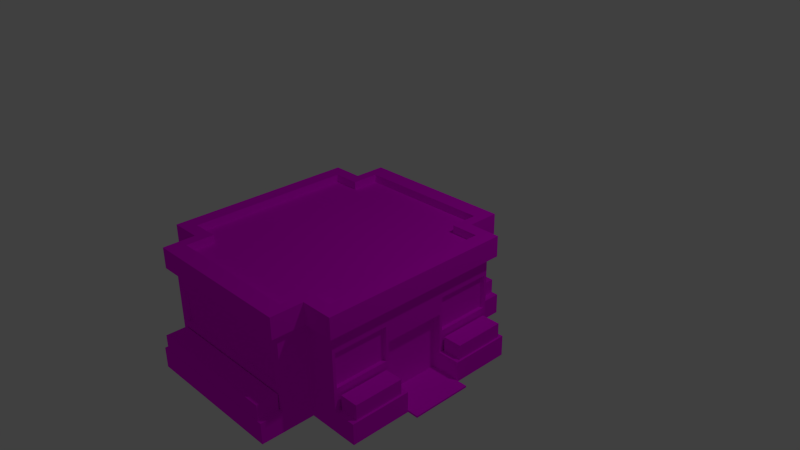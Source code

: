 # Source: Shop.blend  (saved by Blender 2.75.0; exported with 4.5.12 LTS)
import bpy
from mathutils import Matrix  # noqa: F401  (used for matrix-valued properties, if any)

bpy.ops.wm.read_factory_settings(use_empty=True)
scene = bpy.context.scene
scene.name = 'Scene'

# ---- collections
col_collection_1 = bpy.data.collections.new('Collection 1'); scene.collection.children.link(col_collection_1)

# ---- images (referenced by path relative to the original .blend; pixels are not part of the script)
import os
ASSET_DIR = os.environ.get("B2B_ASSET_DIR", "")  # directory of the original .blend (textures are referenced by path, not embedded)
HERE = os.path.dirname(os.path.abspath(__file__))  # packed textures are extracted next to this script under _unpacked/

def load_image(name, relpath, width, height, colorspace="sRGB"):
    """Load a texture the original file referenced (path relative to the .blend, or extracted next to this script)."""
    p = next((c for c in (os.path.join(HERE, relpath), os.path.join(ASSET_DIR, relpath)) if relpath and os.path.exists(c)), "")
    if p:
        img = bpy.data.images.load(p, check_existing=True)
        img.name = name
    else:  # same state as the original file: an image datablock whose file is absent (Cycles renders it pink)
        img = bpy.data.images.new(name, width, height)
        img.source = "FILE"
        img.filepath = "//" + (relpath or name)
    img.colorspace_settings.name = colorspace
    return img
img_shoptexture_png = load_image('ShopTexture.png', 'Textures/ShopTexture.png', 1024, 1024, 'sRGB')

# ---- materials (node trees are filled in below, after node groups)
mat_material = bpy.data.materials.new('Material')
mat_material.alpha_threshold = 0.0
mat_material.roughness = 0.5

# ---- material node trees
mat_material.use_nodes = True; mat_material.node_tree.nodes.clear()
_N = mat_material.node_tree.nodes; _L = mat_material.node_tree.links
n0 = _N.new('ShaderNodeOutputMaterial'); n0.name = 'Material Output'; n0.location = (300, 300)
n1 = _N.new('ShaderNodeBsdfDiffuse'); n1.name = 'Diffuse BSDF'; n1.location = (10, 300)
n2 = _N.new('ShaderNodeTexImage'); n2.name = 'Image Texture'; n2.location = (-180, 300)
n2.width = 140
n2.image = img_shoptexture_png
_L.new(n1.outputs[0], n0.inputs[0])
_L.new(n2.outputs[0], n1.inputs[0])
n0.is_active_output = True

# ---- world
world_world = bpy.data.worlds.new('World'); scene.world = world_world
world_world.color = (0.05088, 0.05088, 0.05088)
world_world.use_sun_shadow = False
world_world.sun_shadow_jitter_overblur = 0.0
world_world.cycles.sampling_method = 'MANUAL'
world_world.cycles.sample_map_resolution = 256

# ---- cameras
cam_camera = bpy.data.cameras.new('Camera')
cam_camera.clip_end = 100.0
cam_camera.lens = 35.0
cam_camera.sensor_width = 32.0
cam_camera.sensor_height = 18.0
cam_camera.ortho_scale = 7.314
cam_camera.dof.focus_distance = 0.0

# ---- lights
light_lamp = bpy.data.lights.new('Lamp', 'POINT')
light_lamp.transmission_factor = 0.0
light_lamp.cutoff_distance = 30.0
light_lamp.energy = 100.0
light_lamp.shadow_buffer_clip_start = 1.001
light_lamp.shadow_soft_size = 0.1
light_lamp.shadow_maximum_resolution = 0.006
light_lamp.use_absolute_resolution = True
light_lamp.cycles.use_multiple_importance_sampling = False

# ---- meshes
me_cube_001 = bpy.data.meshes.new('Cube.001')
me_cube_001.from_pydata([(-1.0, -2.242, -1.0), (-1.065, -2.347, 0.5647), (-1.0, 1.0, -1.0), (-1.065, 1.105, 0.5647), (1.0, -2.242, -1.0), (1.065, -2.347, 0.5647), (1.0, 1.0, -1.0), (1.065, 1.105, 0.5647), (-1.0, -0.6209, -1.0), (1.0, -0.6209, -1.0), (-1.0, -1.431, -1.0), (1.0, -1.431, -1.0), (-1.0, -1.837, -1.0), (1.065, -1.916, 0.5647), (-1.065, -1.916, 0.5647), (1.0, -1.837, -1.0), (1.0, 0.1895, -1.0), (-1.0, 0.1895, -1.0), (-1.065, 0.6737, 0.5647), (1.0, 0.5948, -1.0), (-1.0, 0.5948, -1.0), (1.065, 0.6737, 0.5647), (-1.0, -1.837, -1.0), (1.065, -1.916, 0.5647), (-1.065, -1.916, 0.5647), (1.0, -1.837, -1.0), (-1.065, 0.6737, 0.5647), (1.0, 0.5948, -1.0), (-1.0, 0.5948, -1.0), (1.065, 0.6737, 0.5647), (1.491, 0.2422, 0.5647), (1.491, -0.6209, 0.5647), (1.4, -1.431, -1.0), (1.4, -0.6209, -1.0), (1.491, -1.484, 0.5647), (1.4, -1.837, -1.0), (1.491, -1.916, 0.5647), (1.4, 0.1895, -1.0), (1.491, 0.6737, 0.5647), (1.4, 0.5948, -1.0), (-1.491, -1.484, 0.5647), (-1.491, -0.6209, 0.5647), (-1.4, 0.1895, -1.0), (-1.4, -0.6209, -1.0), (-1.4, -1.431, -1.0), (-1.491, -1.916, 0.5647), (-1.4, -1.837, -1.0), (-1.491, 0.2422, 0.5647), (-1.4, 0.5948, -1.0), (-1.491, 0.6737, 0.5647), (-1.065, -2.347, 0.2869), (-1.065, 1.105, 0.2869), (1.065, 1.105, 0.2869), (1.065, -2.347, 0.2869), (-1.065, -1.916, 0.2869), (1.065, -1.916, 0.2869), (1.065, 0.6737, 0.2869), (-1.065, 0.6737, 0.2869), (-1.065, -1.916, 0.2869), (1.065, -1.916, 0.2869), (1.065, 0.6737, 0.2869), (-1.065, 0.6737, 0.2869), (1.491, -0.6209, 0.2869), (1.491, -1.484, 0.2869), (1.491, -1.916, 0.2869), (1.491, 0.2422, 0.2869), (1.491, 0.6737, 0.2869), (-1.491, -0.6209, 0.2869), (-1.491, -1.484, 0.2869), (-1.491, -1.916, 0.2869), (-1.491, 0.2422, 0.2869), (-1.491, 0.6737, 0.2869), (-1.0, 1.0, 0.2954), (1.0, 1.0, 0.2954), (1.0, -2.242, 0.2954), (-1.0, -1.837, 0.2954), (1.0, -1.837, 0.2954), (1.0, 0.5948, 0.2954), (-1.0, 0.5948, 0.2954), (-1.0, -1.837, 0.2954), (1.0, -1.837, 0.2954), (1.0, 0.5948, 0.2954), (-1.0, 0.5948, 0.2954), (1.4, -0.6209, 0.2954), (1.4, -1.431, 0.2954), (1.4, -1.837, 0.2954), (1.4, 0.1895, 0.2954), (1.4, 0.5948, 0.2954), (-1.4, -0.6209, 0.2954), (-1.4, -1.431, 0.2954), (-1.4, -1.837, 0.2954), (-1.4, 0.1895, 0.2954), (-1.4, 0.5948, 0.2954), (-1.0, -2.242, 0.2954), (0.9227, 0.5008, 0.4563), (-1.292, 0.1269, 0.4563), (-1.292, 0.1269, 0.4563), (1.292, -1.369, 0.4563), (1.292, -1.369, 0.4563), (-0.9227, -1.743, 0.4563), (1.292, -1.743, 0.4563), (1.292, -1.743, 0.4563), (-0.9227, 0.8748, 0.4563), (1.292, 0.1269, 0.4563), (1.292, 0.1269, 0.4563), (1.292, -0.6209, 0.4563), (1.292, -0.6209, 0.4563), (-1.292, -1.743, 0.4563), (-0.9227, -1.743, 0.4563), (-1.292, 0.5008, 0.4563), (-1.292, 0.5008, 0.4563), (-0.9227, 0.5008, 0.4563), (-0.9227, 0.5008, 0.4563), (-0.9227, -2.117, 0.4563), (0.9227, -1.743, 0.4563), (0.9227, -1.743, 0.4563), (-0.9227, -2.117, 0.4563), (0.9227, -2.117, 0.4563), (0.9227, -1.743, 0.4563), (0.9227, 0.8748, 0.4563), (-0.9227, 0.8748, 0.4563), (-0.9227, 0.5008, 0.4563), (-0.9227, 0.5008, 0.5646), (-0.9227, 0.8748, 0.5646), (0.9227, 0.8748, 0.5646), (0.9227, -1.743, 0.5646), (0.9227, -2.117, 0.5646), (-0.9227, -2.117, 0.5646), (0.9227, -1.743, 0.5646), (-0.9227, 0.5008, 0.5646), (-1.292, 0.5008, 0.5646), (-0.9227, -1.743, 0.5646), (-1.292, -1.743, 0.5646), (1.292, -0.6209, 0.5646), (1.292, 0.1269, 0.5646), (1.292, -1.743, 0.5646), (-0.9227, -1.743, 0.5646), (1.292, -1.369, 0.5646), (-1.292, 0.1269, 0.5646), (0.9227, 0.5008, 0.5646), (1.292, 0.5008, 0.5646), (-1.292, -0.6209, 0.5646), (0.9227, 0.5008, 0.5646), (-1.292, -1.369, 0.5646), (1.292, 0.5008, 0.4563), (0.9227, -2.117, 0.4563), (-1.292, -0.6209, 0.4563), (-1.292, -0.6209, 0.4563), (0.9227, 0.5008, 0.4563), (-1.292, -1.369, 0.4563), (-1.292, -1.369, 0.4563), (0.9227, -1.743, 0.4563), (-0.9227, -1.743, 0.4563), (-0.9227, 0.5008, 0.4563), (0.9227, 0.5008, 0.4563), (0.9227, 0.8748, 0.4563), (-0.8665, -1.323, 0.449), (-0.8665, -0.6209, 0.449), (0.8665, 0.08131, 0.449), (0.8665, -0.6209, 0.449), (-0.9227, -1.743, 0.4563), (-1.292, -1.743, 0.4563), (0.8665, -1.323, 0.449), (-0.8665, 0.08131, 0.449), (0.9227, 0.5008, 0.4563), (1.292, 0.5008, 0.4563), (-1.0, 1.0, -0.721), (1.0, 1.0, -0.721), (1.0, -2.242, -0.721), (-1.0, -1.837, -0.721), (1.0, -1.837, -0.721), (1.0, 0.5948, -0.721), (-1.0, 0.5948, -0.721), (-1.0, -1.837, -0.721), (1.0, -1.837, -0.721), (1.0, 0.5948, -0.721), (-1.0, 0.5948, -0.721), (1.4, -1.431, -0.721), (1.4, -1.837, -0.721), (1.4, 0.1895, -0.721), (1.4, 0.5948, -0.721), (-1.4, -0.6209, -0.721), (-1.4, -1.431, -0.721), (-1.4, -1.837, -0.721), (-1.4, 0.1895, -0.721), (-1.4, 0.5948, -0.721), (-1.0, -2.242, -0.721), (-1.0, -2.242, -0.1885), (-1.0, 1.0, -0.1885), (1.0, 1.0, -0.1885), (1.0, -2.242, -0.1885), (-1.0, -1.837, -0.1885), (1.0, -1.837, -0.1885), (1.0, 0.5948, -0.1885), (-1.0, 0.5948, -0.1885), (-1.0, -1.837, -0.1885), (1.0, -1.837, -0.1885), (1.0, 0.5948, -0.1885), (-1.0, 0.5948, -0.1885), (1.4, -0.6209, -0.1885), (1.4, -1.837, -0.1885), (-0.9, 1.0, 0.02845), (1.4, 0.5948, -0.1885), (-1.4, -1.431, -0.1885), (-1.4, -1.837, -0.1885), (-1.4, 0.1895, -0.1885), (-1.4, 0.5948, -0.1885), (1.0, -1.026, -1.0), (-1.0, -1.026, -1.0), (-1.292, -0.9949, 0.4563), (1.292, -0.9949, 0.4563), (1.4, -1.026, -1.0), (1.491, -1.052, 0.5647), (-1.491, -1.052, 0.5647), (-1.4, -1.026, -1.0), (-1.491, -1.052, 0.2869), (1.491, -1.052, 0.2869), (-1.4, -1.026, 0.2954), (1.4, -1.026, 0.2954), (1.292, -0.9949, 0.5646), (-1.292, -0.9949, 0.5646), (-0.8665, -0.9721, 0.449), (0.8665, -0.9721, 0.449), (1.292, -0.9949, 0.4563), (-1.292, -0.9949, 0.4563), (-1.4, -1.026, -0.721), (1.4, -1.026, -0.721), (1.4, -1.026, -0.1885), (-1.0, -0.2157, -1.0), (-1.292, -0.247, 0.4563), (1.0, -0.2157, -1.0), (1.292, -0.247, 0.4563), (1.491, -0.1894, 0.5647), (1.4, -0.2157, -1.0), (-1.4, -0.2157, -1.0), (-1.491, -0.1894, 0.5647), (-1.491, -0.1894, 0.2869), (1.491, -0.1894, 0.2869), (-1.4, -0.2157, 0.2954), (1.4, -0.2157, 0.2954), (1.292, -0.247, 0.5646), (-1.292, -0.247, 0.5646), (0.8665, -0.2698, 0.449), (-0.8665, -0.2698, 0.449), (1.292, -0.247, 0.4563), (-1.292, -0.247, 0.4563), (-1.4, -0.2157, -0.721), (1.4, -0.2157, -0.721), (1.4, -0.2157, -0.1885), (1.7, -1.837, -1.0), (1.7, -1.431, -1.0), (1.7, -1.431, -0.721), (1.7, -1.837, -0.721), (1.7, -0.2157, -1.0), (1.7, 0.1895, -1.0), (1.7, 0.1895, -0.721), (1.7, 0.5948, -1.0), (1.7, 0.5948, -0.721), (1.7, -0.2157, -0.721), (1.7, -1.026, -1.0), (1.7, -1.026, -0.721), (1.0, -2.542, -0.721), (1.0, -2.542, -1.0), (-1.0, -2.542, -1.0), (-1.0, -2.542, -0.721), (-1.7, -1.026, -1.0), (-1.7, -1.431, -1.0), (-1.7, -1.431, -0.721), (-1.7, -1.837, -1.0), (-1.7, -1.837, -0.721), (-1.7, -1.026, -0.721), (-1.7, 0.5948, -1.0), (-1.7, 0.1895, -1.0), (-1.7, 0.1895, -0.721), (-1.7, 0.5948, -0.721), (-1.7, -0.2157, -1.0), (-1.7, -0.2157, -0.721), (-1.0, 1.3, -0.721), (-1.0, 1.3, -1.0), (1.0, 1.3, -0.721), (1.0, 1.3, -1.0), (1.427, -1.763, -0.721), (1.427, -1.431, -0.721), (1.427, -1.1, -0.721), (1.673, -1.763, -0.721), (1.673, -1.431, -0.721), (1.673, -1.1, -0.721), (1.427, -1.763, -0.521), (1.427, -1.431, -0.521), (1.427, -1.1, -0.521), (1.673, -1.763, -0.521), (1.673, -1.431, -0.521), (1.673, -1.1, -0.521), (1.422, 0.1895, -0.721), (1.422, 0.5352, -0.721), (1.422, -0.1561, -0.721), (1.678, 0.1895, -0.721), (1.678, 0.5352, -0.721), (1.678, -0.1561, -0.721), (1.422, 0.1895, -0.521), (1.422, 0.5352, -0.521), (1.422, -0.1561, -0.521), (1.678, 0.1895, -0.521), (1.678, 0.5352, -0.521), (1.678, -0.1561, -0.521), (0.9139, 1.013, -0.721), (-0.9139, 1.013, -0.721), (0.9139, 1.287, -0.721), (-0.9139, 1.287, -0.721), (0.9139, 1.013, -0.521), (-0.9139, 1.013, -0.521), (0.9139, 1.287, -0.521), (-0.9139, 1.287, -0.521), (-1.42, 0.5411, -0.721), (-1.42, 0.1895, -0.721), (-1.42, -0.1621, -0.721), (-1.68, 0.5411, -0.721), (-1.68, 0.1895, -0.721), (-1.68, -0.1621, -0.721), (-1.42, 0.5411, -0.521), (-1.42, 0.1895, -0.521), (-1.42, -0.1621, -0.521), (-1.68, 0.5411, -0.521), (-1.68, 0.1895, -0.521), (-1.68, -0.1621, -0.521), (-1.424, -1.431, -0.721), (-1.424, -1.773, -0.721), (-1.424, -1.09, -0.721), (-1.676, -1.431, -0.721), (-1.676, -1.773, -0.721), (-1.676, -1.09, -0.721), (-1.424, -1.431, -0.521), (-1.424, -1.773, -0.521), (-1.424, -1.09, -0.521), (-1.676, -1.431, -0.521), (-1.676, -1.773, -0.521), (-1.676, -1.09, -0.521), (-1.0, 1.0, -0.9751), (1.0, 1.0, -0.9751), (1.0, -2.242, -0.9751), (-1.0, -1.837, -0.9751), (1.0, -1.837, -0.9751), (1.0, 0.5948, -0.9751), (-1.0, 0.5948, -0.9751), (-1.0, -1.837, -0.9751), (1.0, -1.837, -0.9751), (1.0, 0.5948, -0.9751), (-1.0, 0.5948, -0.9751), (1.4, -0.6209, -0.9751), (1.4, -1.837, -0.9751), (1.4, 0.5948, -0.9751), (-1.4, -0.6209, -0.9751), (-1.4, -1.837, -0.9751), (-1.4, 0.5948, -0.9751), (-1.0, -2.242, -0.9751), (-1.4, -1.026, -0.9751), (1.4, -1.026, -0.9751), (-1.4, -0.2157, -0.9751), (1.4, -0.2157, -0.9751), (1.7, -1.431, -0.9751), (1.7, -1.837, -0.9751), (1.7, 0.1895, -0.9751), (1.7, 0.5948, -0.9751), (1.7, -1.026, -0.9751), (1.7, -0.2157, -0.9751), (1.0, -2.542, -0.9751), (-1.0, -2.542, -0.9751), (-1.7, -1.431, -0.9751), (-1.7, -1.837, -0.9751), (-1.7, -1.026, -0.9751), (-1.7, 0.1895, -0.9751), (-1.7, 0.5948, -0.9751), (-1.7, -0.2157, -0.9751), (-1.0, 1.3, -0.9751), (1.0, 1.3, -0.9751), (1.847, -1.026, -1.0), (1.847, -0.6209, -1.0), (1.847, -0.6209, -0.9751), (1.847, -1.026, -0.9751), (1.847, -0.2157, -1.0), (1.847, -0.2157, -0.9751), (1.293, -0.6209, -0.1885), (1.293, -0.6209, -0.721), (1.293, -1.026, -0.721), (1.293, -1.026, -0.1885), (1.293, -0.2157, -0.721), (1.293, -0.2157, -0.1885), (1.293, -0.6209, -0.9751), (1.293, -1.026, -0.9751), (1.293, -0.2157, -0.9751), (-1.0, -2.242, 0.05345), (-1.0, 1.0, 0.05345), (1.0, 1.0, 0.05345), (1.0, -2.242, 0.05345), (-1.0, -1.837, 0.05345), (1.0, -1.837, 0.05345), (1.0, 0.5948, 0.05345), (-1.0, 0.5948, 0.05345), (-1.0, -1.837, 0.05345), (1.0, -1.837, 0.05345), (1.0, 0.5948, 0.05345), (-1.0, 0.5948, 0.05345), (1.4, -0.6209, 0.05345), (1.4, -1.431, 0.05345), (1.4, -1.837, 0.05345), (1.4, 0.1895, 0.05345), (1.4, 0.5948, 0.05345), (-1.4, -0.6209, 0.05345), (-1.4, -1.431, 0.05345), (-1.4, -1.837, 0.05345), (-1.4, 0.1895, 0.05345), (-1.4, 0.5948, 0.05345), (-1.4, -1.026, 0.05345), (1.4, -1.026, 0.05345), (-1.4, -0.2157, 0.05345), (1.4, -0.2157, 0.05345), (-1.0, 1.0, -0.4547), (1.0, 1.0, -0.4547), (1.0, -2.242, -0.4547), (-1.0, -1.837, -0.4547), (1.0, -1.837, -0.4547), (1.0, 0.5948, -0.4547), (-1.0, 0.5948, -0.4547), (-1.0, -1.837, -0.4547), (1.0, -1.837, -0.4547), (1.0, 0.5948, -0.4547), (-1.0, 0.5948, -0.4547), (1.4, -1.431, -0.4547), (1.4, -1.837, -0.4547), (1.4, 0.1895, -0.4547), (1.4, 0.5948, -0.4547), (-1.4, -0.6209, -0.4547), (-1.4, -1.431, -0.4547), (-1.4, -1.837, -0.4547), (-1.4, 0.1895, -0.4547), (-1.4, 0.5948, -0.4547), (-1.0, -2.242, -0.4547), (1.4, -1.026, -0.4547), (-1.4, -1.026, -0.4547), (1.4, -0.2157, -0.4547), (-1.4, -0.2157, -0.4547), (1.293, -0.6209, -0.4547), (1.293, -1.026, -0.4547), (1.293, -0.2157, -0.4547), (1.4, -1.431, 0.02845), (1.35, 0.1895, 0.02845), (1.4, -1.796, 0.02845), (1.4, -1.796, -0.1893), (1.4, -1.067, -0.1893), (1.4, -1.067, 0.02845), (1.4, -1.431, -0.4289), (1.4, -1.796, -0.4289), (1.4, -1.067, -0.4289), (1.4, 0.1895, 0.02845), (-0.9, 0.95, 0.02845), (1.4, 0.5542, 0.02845), (1.4, 0.5542, -0.1893), (1.4, -0.1752, -0.1893), (1.4, -0.1752, 0.02845), (1.4, 0.1895, -0.4289), (1.4, 0.5542, -0.4289), (1.4, -0.1752, -0.4289), (-0.9, 1.0, -0.1893), (0.9, 1.0, 0.02845), (0.9, 1.0, -0.1893), (-0.9, 1.0, -0.4289), (0.9, 1.0, -0.4289), (-1.4, -0.6209, 0.02845), (-1.4, -1.35, 0.02845), (-1.4, -1.35, -0.1893), (-1.4, 0.1085, 0.02845), (-1.4, 0.1085, -0.1893), (-1.4, -0.9856, 0.02845), (-1.4, -0.2562, 0.02845), (-1.4, -0.6209, -0.4289), (-1.4, -1.35, -0.4289), (-1.4, 0.1085, -0.4289), (-1.4, -0.9856, -0.4289), (-1.4, -0.2562, -0.4289), (-0.9, -2.242, -0.4289), (-0.9, -2.242, -0.1893), (0.9, -2.242, 0.02845), (0.9, -2.242, -0.1893), (-0.9, -2.242, 0.02845), (0.9, -2.242, -0.4289), (1.35, -1.431, 0.02845), (1.35, -1.431, -0.1893), (1.35, -1.796, 0.02845), (1.35, -1.796, -0.1893), (1.35, -1.067, -0.1893), (1.35, -1.067, 0.02845), (1.35, -1.431, -0.4289), (1.35, -1.796, -0.4289), (1.35, -1.067, -0.4289), (1.35, 0.1895, -0.1893), (1.35, 0.5542, 0.02845), (1.35, 0.5542, -0.1893), (1.35, -0.1752, -0.1893), (1.35, -0.1752, 0.02845), (1.35, 0.1895, -0.4289), (1.35, 0.5542, -0.4289), (1.35, -0.1752, -0.4289), (-0.9, 0.95, -0.1893), (0.9, 0.95, 0.02845), (0.9, 0.95, -0.1893), (-0.9, 0.95, -0.4289), (0.9, 0.95, -0.4289), (-1.35, -0.6209, 0.02845), (-1.35, -0.6209, -0.1893), (-1.35, -1.35, 0.02845), (-1.35, -1.35, -0.1893), (-1.35, 0.1085, 0.02845), (-1.35, 0.1085, -0.1893), (-1.35, -0.9856, -0.1893), (-1.35, -0.2562, -0.1893), (-1.35, -0.9856, 0.02845), (-1.35, -0.2562, 0.02845), (-1.35, -0.6209, -0.4289), (-1.35, -1.35, -0.4289), (-1.35, 0.1085, -0.4289), (-1.35, -0.9856, -0.4289), (-1.35, -0.2562, -0.4289), (-0.9, -2.192, -0.4289), (-0.9, -2.192, -0.1893), (0.9, -2.192, 0.02845), (0.9, -2.192, -0.1893), (-0.9, -2.192, 0.02845), (0.9, -2.192, -0.4289), (-0.9367, -2.251, -0.721), (0.9367, -2.251, -0.721), (-0.9367, -2.532, -0.721), (0.9367, -2.532, -0.721), (-0.9367, -2.251, -0.516), (0.9367, -2.251, -0.516), (-0.9367, -2.532, -0.516), (0.9367, -2.532, -0.516)], [], [(347, 337, 2, 28), (338, 6, 280, 374), (345, 339, 4, 25), (339, 168, 261, 365), (28, 2, 6, 27), (121, 148, 154, 153), (118, 99, 152, 151), (208, 8, 9, 207), (16, 19, 39, 37), (10, 12, 46, 44), (20, 17, 42, 48), (12, 10, 11, 15), (209, 149, 150, 224), (117, 118, 151, 145), (229, 147, 146, 245), (22, 12, 15, 25), (344, 340, 12, 22), (100, 98, 97, 101), (56, 21, 38, 66), (94, 148, 121, 111), (228, 17, 16, 230), (54, 14, 45, 69), (346, 342, 19, 27), (120, 121, 153, 102), (17, 20, 19, 16), (343, 20, 48, 353), (354, 344, 22, 0), (0, 22, 25, 4), (231, 104, 103, 244), (341, 345, 25, 15), (338, 346, 27, 6), (111, 110, 109, 112), (20, 28, 27, 19), (343, 347, 28, 20), (358, 348, 377, 380), (233, 37, 254, 253), (177, 178, 281, 282), (37, 39, 256, 254), (341, 15, 35, 349), (207, 9, 33, 211), (99, 116, 113, 152), (118, 115, 108, 99), (15, 11, 32, 35), (230, 16, 37, 233), (355, 351, 43, 214), (355, 214, 265, 369), (42, 234, 275, 272), (353, 48, 271, 371), (108, 115, 114, 160), (116, 117, 145, 113), (110, 95, 96, 109), (228, 8, 43, 234), (208, 10, 44, 214), (104, 144, 165, 103), (47, 49, 71, 70), (235, 47, 70, 236), (45, 40, 68, 69), (213, 41, 67, 215), (13, 55, 64, 36), (38, 30, 65, 66), (34, 36, 64, 63), (212, 34, 63, 216), (232, 31, 62, 237), (18, 26, 61, 57), (7, 29, 60, 52), (13, 23, 59, 55), (1, 24, 58, 50), (18, 57, 71, 49), (29, 21, 56, 60), (75, 54, 69, 90), (77, 56, 66, 87), (24, 14, 54, 58), (5, 1, 50, 53), (23, 5, 53, 59), (3, 7, 52, 51), (26, 3, 51, 61), (396, 77, 87, 406), (394, 75, 90, 409), (70, 71, 92, 91), (236, 70, 91, 238), (69, 68, 89, 90), (215, 67, 88, 217), (55, 76, 85, 64), (66, 65, 86, 87), (63, 64, 85, 84), (216, 63, 84, 218), (237, 62, 83, 239), (57, 61, 82, 78), (52, 60, 81, 73), (55, 59, 80, 76), (50, 58, 79, 93), (57, 78, 92, 71), (60, 56, 77, 81), (58, 54, 75, 79), (53, 50, 93, 74), (59, 53, 74, 80), (51, 52, 73, 72), (61, 51, 72, 82), (212, 31, 133, 219), (45, 14, 131, 132), (7, 3, 123, 124), (29, 7, 124, 142), (13, 36, 135, 128), (40, 45, 132, 143), (38, 21, 139, 140), (30, 38, 140, 134), (49, 47, 138, 130), (21, 29, 142, 139), (1, 5, 126, 127), (24, 1, 127, 136), (18, 49, 130, 129), (232, 30, 134, 240), (23, 13, 128, 125), (3, 26, 122, 123), (26, 18, 129, 122), (14, 24, 136, 131), (36, 34, 137, 135), (235, 41, 141, 241), (5, 23, 125, 126), (213, 40, 143, 220), (136, 127, 116, 99), (135, 137, 98, 100), (124, 123, 120, 119), (241, 141, 147, 229), (125, 128, 115, 118), (132, 131, 108, 107), (219, 133, 105, 210), (123, 122, 121, 120), (143, 132, 107, 149), (240, 134, 104, 231), (131, 136, 99, 108), (220, 143, 149, 209), (139, 142, 148, 94), (128, 135, 100, 115), (142, 124, 119, 148), (122, 129, 111, 121), (129, 130, 110, 111), (140, 139, 94, 144), (127, 126, 117, 116), (134, 140, 144, 104), (126, 125, 118, 117), (130, 138, 95, 110), (154, 155, 102, 153), (222, 159, 157, 221), (114, 162, 156, 160), (222, 162, 97, 223), (242, 159, 106, 244), (242, 158, 163, 243), (158, 164, 112, 163), (145, 151, 152, 113), (164, 158, 103, 165), (162, 114, 101, 97), (160, 156, 150, 161), (221, 157, 146, 224), (243, 163, 96, 245), (163, 112, 109, 96), (144, 94, 164, 165), (149, 107, 161, 150), (115, 100, 101, 114), (148, 119, 155, 154), (119, 120, 102, 155), (107, 108, 160, 161), (210, 105, 106, 223), (94, 111, 112, 164), (340, 169, 183, 352), (342, 171, 180, 350), (434, 435, 185, 184), (440, 434, 184, 246), (433, 432, 182, 183), (438, 431, 181, 225), (420, 170, 178, 428), (430, 429, 179, 180), (427, 428, 178, 177), (437, 427, 177, 226), (348, 358, 389, 387), (422, 426, 176, 172), (417, 425, 175, 167), (420, 424, 174, 170), (436, 423, 173, 186), (422, 172, 185, 435), (425, 421, 171, 175), (423, 419, 169, 173), (418, 436, 186, 168), (424, 418, 168, 174), (416, 417, 167, 166), (426, 416, 166, 176), (401, 391, 188, 198), (188, 391, 201, 462), (399, 393, 190, 196), (190, 393, 481, 482), (398, 394, 191, 195), (400, 396, 193, 197), (397, 194, 206, 411), (390, 398, 195, 187), (395, 399, 196, 192), (392, 400, 197, 189), (397, 401, 198, 194), (415, 402, 199, 248), (227, 413, 449, 448), (437, 227, 448, 452), (439, 429, 459, 461), (395, 192, 200, 404), (408, 412, 472, 468), (409, 408, 203, 204), (440, 431, 474, 478), (410, 411, 206, 205), (419, 191, 204, 433), (421, 193, 202, 430), (434, 440, 478, 476), (402, 413, 227, 199), (439, 248, 386, 443), (432, 438, 225, 182), (98, 210, 223, 97), (156, 221, 224, 150), (159, 222, 223, 106), (162, 222, 221, 156), (141, 220, 209, 147), (137, 219, 210, 98), (41, 213, 220, 141), (34, 212, 219, 137), (62, 216, 218, 83), (68, 215, 217, 89), (31, 212, 216, 62), (40, 213, 215, 68), (8, 208, 214, 43), (44, 46, 268, 266), (11, 207, 211, 32), (348, 356, 378, 377), (147, 209, 224, 146), (10, 208, 207, 11), (414, 410, 470, 473), (248, 439, 461, 457), (429, 439, 247, 179), (431, 440, 246, 181), (157, 243, 245, 146), (159, 242, 243, 157), (158, 242, 244, 103), (133, 240, 231, 105), (138, 241, 229, 95), (47, 235, 241, 138), (31, 232, 240, 133), (65, 237, 239, 86), (67, 236, 238, 88), (30, 232, 237, 65), (41, 235, 236, 67), (17, 228, 234, 42), (351, 357, 234, 43), (9, 230, 233, 33), (35, 32, 250, 249), (105, 231, 244, 106), (8, 228, 230, 9), (95, 229, 245, 96), (363, 359, 250, 259), (359, 360, 249, 250), (362, 361, 254, 256), (361, 364, 253, 254), (356, 226, 260, 363), (350, 180, 257, 362), (32, 211, 259, 250), (255, 257, 297, 296), (260, 226, 283, 286), (180, 179, 293, 294), (358, 233, 253, 364), (349, 35, 249, 360), (365, 366, 263, 262), (354, 0, 263, 366), (0, 4, 262, 263), (261, 168, 529, 531), (368, 367, 266, 268), (367, 369, 265, 266), (267, 269, 329, 328), (352, 183, 269, 368), (182, 225, 327, 325), (214, 44, 266, 265), (372, 370, 272, 275), (370, 371, 271, 272), (185, 274, 316, 313), (48, 42, 272, 271), (276, 246, 315, 318), (357, 246, 276, 372), (373, 374, 280, 278), (6, 2, 278, 280), (337, 166, 277, 373), (277, 166, 306, 308), (283, 282, 288, 289), (285, 286, 292, 291), (226, 177, 282, 283), (252, 251, 285, 284), (251, 260, 286, 285), (178, 252, 284, 281), (288, 287, 290, 291), (289, 288, 291, 292), (286, 283, 289, 292), (281, 284, 290, 287), (284, 285, 291, 290), (282, 281, 287, 288), (298, 296, 302, 304), (295, 298, 304, 301), (257, 180, 294, 297), (179, 247, 295, 293), (247, 258, 298, 295), (258, 255, 296, 298), (299, 301, 304, 302), (300, 299, 302, 303), (293, 295, 301, 299), (297, 294, 300, 303), (296, 297, 303, 302), (294, 293, 299, 300), (308, 306, 310, 312), (167, 279, 307, 305), (279, 277, 308, 307), (166, 167, 305, 306), (310, 309, 311, 312), (307, 308, 312, 311), (305, 307, 311, 309), (306, 305, 309, 310), (316, 317, 323, 322), (313, 316, 322, 319), (246, 184, 314, 315), (273, 276, 318, 317), (274, 273, 317, 316), (184, 185, 313, 314), (320, 319, 322, 323), (321, 320, 323, 324), (314, 313, 319, 320), (317, 318, 324, 323), (315, 314, 320, 321), (318, 315, 321, 324), (326, 325, 331, 332), (328, 329, 335, 334), (269, 183, 326, 329), (225, 270, 330, 327), (183, 182, 325, 326), (270, 267, 328, 330), (332, 331, 334, 335), (331, 333, 336, 334), (330, 328, 334, 336), (325, 327, 333, 331), (329, 326, 332, 335), (327, 330, 336, 333), (2, 337, 373, 278), (277, 279, 374, 373), (234, 357, 372, 275), (273, 274, 371, 370), (276, 273, 370, 372), (46, 352, 368, 268), (267, 270, 369, 367), (269, 267, 367, 368), (186, 354, 366, 264), (261, 264, 366, 365), (178, 349, 360, 252), (247, 358, 364, 258), (39, 350, 362, 256), (211, 356, 363, 259), (255, 258, 364, 361), (257, 255, 361, 362), (251, 252, 360, 359), (260, 251, 359, 363), (181, 246, 357, 351), (437, 226, 383, 442), (19, 342, 350, 39), (12, 340, 352, 46), (185, 353, 371, 274), (225, 355, 369, 270), (225, 181, 351, 355), (170, 341, 349, 178), (356, 348, 387, 388), (172, 176, 347, 343), (167, 175, 346, 338), (170, 174, 345, 341), (186, 173, 344, 354), (172, 343, 353, 185), (175, 171, 342, 346), (173, 169, 340, 344), (4, 339, 365, 262), (174, 168, 339, 345), (167, 338, 374, 279), (176, 166, 337, 347), (380, 377, 376, 379), (377, 378, 375, 376), (233, 358, 380, 379), (211, 33, 376, 375), (33, 233, 379, 376), (356, 211, 375, 378), (443, 441, 382, 385), (441, 442, 383, 382), (382, 383, 388, 387), (385, 382, 387, 389), (248, 199, 381, 386), (199, 227, 384, 381), (358, 247, 385, 389), (226, 356, 388, 383), (86, 239, 415, 405), (88, 238, 414, 407), (83, 218, 413, 402), (89, 217, 412, 408), (91, 92, 411, 410), (238, 91, 410, 414), (90, 89, 408, 409), (217, 88, 407, 412), (76, 395, 404, 85), (87, 86, 405, 406), (84, 85, 404, 403), (218, 84, 403, 413), (239, 83, 402, 415), (78, 82, 401, 397), (73, 81, 400, 392), (76, 80, 399, 395), (93, 79, 398, 390), (78, 397, 411, 92), (81, 77, 396, 400), (79, 75, 394, 398), (74, 93, 390, 393), (80, 74, 393, 399), (72, 73, 392, 391), (82, 72, 391, 401), (191, 394, 409, 204), (193, 396, 406, 202), (381, 384, 442, 441), (386, 381, 441, 443), (227, 437, 442, 384), (203, 408, 468, 469), (202, 406, 455, 456), (432, 203, 469, 475), (247, 439, 443, 385), (171, 421, 430, 180), (169, 419, 433, 183), (198, 188, 416, 426), (189, 417, 466, 464), (196, 190, 418, 424), (390, 187, 480, 483), (195, 191, 419, 423), (197, 193, 421, 425), (194, 422, 435, 206), (187, 195, 423, 436), (192, 196, 424, 420), (189, 197, 425, 417), (194, 198, 426, 422), (404, 200, 447, 446), (200, 428, 451, 447), (430, 202, 456, 460), (192, 420, 428, 200), (438, 432, 475, 477), (204, 203, 432, 433), (407, 414, 473, 467), (205, 206, 435, 434), (446, 447, 488, 487), (444, 446, 487, 485), (452, 448, 489, 493), (451, 450, 491, 492), (403, 404, 446, 444), (427, 437, 452, 450), (413, 403, 444, 449), (428, 427, 450, 451), (459, 460, 500, 499), (458, 457, 497, 498), (455, 453, 445, 495), (460, 456, 496, 500), (415, 248, 457, 458), (429, 430, 460, 459), (405, 415, 458, 453), (406, 405, 453, 455), (463, 464, 504, 503), (201, 463, 503, 454), (392, 189, 464, 463), (416, 188, 462, 465), (391, 392, 463, 201), (417, 416, 465, 466), (470, 471, 512, 511), (477, 475, 518, 520), (472, 467, 507, 515), (471, 476, 519, 512), (478, 474, 517, 521), (469, 468, 509, 510), (473, 470, 511, 516), (476, 478, 521, 519), (431, 438, 477, 474), (205, 434, 476, 471), (410, 205, 471, 470), (412, 407, 467, 472), (484, 482, 525, 527), (480, 479, 522, 523), (418, 190, 482, 484), (187, 436, 479, 480), (436, 418, 484, 479), (393, 390, 483, 481), (490, 485, 486, 489), (485, 487, 488, 486), (489, 486, 491, 493), (486, 488, 492, 491), (450, 452, 493, 491), (447, 451, 492, 488), (449, 444, 485, 490), (448, 449, 490, 489), (495, 445, 494, 496), (445, 498, 497, 494), (494, 497, 501, 499), (496, 494, 499, 500), (457, 461, 501, 497), (453, 458, 498, 445), (456, 455, 495, 496), (461, 459, 499, 501), (454, 503, 504, 502), (502, 504, 506, 505), (466, 465, 505, 506), (465, 462, 502, 505), (462, 201, 454, 502), (464, 466, 506, 504), (515, 507, 508, 513), (516, 511, 512, 514), (509, 515, 513, 510), (507, 516, 514, 508), (508, 514, 521, 517), (510, 513, 520, 518), (513, 508, 517, 520), (514, 512, 519, 521), (467, 473, 516, 507), (474, 477, 520, 517), (468, 472, 515, 509), (475, 469, 510, 518), (524, 526, 523, 525), (525, 523, 522, 527), (483, 480, 523, 526), (482, 481, 524, 525), (479, 484, 527, 522), (481, 483, 526, 524), (531, 529, 533, 535), (186, 264, 530, 528), (168, 186, 528, 529), (264, 261, 531, 530), (533, 532, 534, 535), (529, 528, 532, 533), (528, 530, 534, 532), (530, 531, 535, 534)])
_uv = me_cube_001.uv_layers.new(name='UVMap')
_uv.uv.foreach_set('vector', [0.8393, 0.8491, 0.958, 0.8491, 0.958, 0.9678, 0.8393, 0.9678, 0.6464, 0.2625, 0.7277, 0.2625, 0.7277, 0.3438, 0.6464, 0.3438, 0.8393, 0.8491, 0.958, 0.8491, 0.958, 0.9678, 0.8393, 0.9678, 0.6464, 0.2625, 0.7277, 0.2625, 0.7277, 0.3438, 0.6464, 0.3438, 0.8393, 0.8491, 0.958, 0.8491, 0.958, 0.9678, 0.8393, 0.9678, 0.8393, 0.8491, 0.958, 0.8491, 0.958, 0.9678, 0.8393, 0.9678, 0.8393, 0.8491, 0.958, 0.8491, 0.958, 0.9678, 0.8393, 0.9678, 0.8393, 0.8491, 0.958, 0.8491, 0.958, 0.9678, 0.8393, 0.9678, 0.8393, 0.8491, 0.958, 0.8491, 0.958, 0.9678, 0.8393, 0.9678, 0.8393, 0.8491, 0.958, 0.8491, 0.958, 0.9678, 0.8393, 0.9678, 0.8393, 0.8491, 0.958, 0.8491, 0.958, 0.9678, 0.8393, 0.9678, 0.8393, 0.8491, 0.958, 0.8491, 0.958, 0.9678, 0.8393, 0.9678, 0.8393, 0.8491, 0.958, 0.8491, 0.958, 0.9678, 0.8393, 0.9678, 0.8393, 0.8491, 0.958, 0.8491, 0.958, 0.9678, 0.8393, 0.9678, 0.8393, 0.8491, 0.958, 0.8491, 0.958, 0.9678, 0.8393, 0.9678, 0.8393, 0.8491, 0.958, 0.8491, 0.958, 0.9678, 0.8393, 0.9678, 0.8393, 0.8491, 0.958, 0.8491, 0.958, 0.9678, 0.8393, 0.9678, 0.8393, 0.8491, 0.958, 0.8491, 0.958, 0.9678, 0.8393, 0.9678, 0.8393, 0.8491, 0.958, 0.8491, 0.958, 0.9678, 0.8393, 0.9678, 0.8393, 0.8491, 0.958, 0.8491, 0.958, 0.9678, 0.8393, 0.9678, 0.8393, 0.8491, 0.958, 0.8491, 0.958, 0.9678, 0.8393, 0.9678, 0.8393, 0.8491, 0.958, 0.8491, 0.958, 0.9678, 0.8393, 0.9678, 0.8393, 0.8491, 0.958, 0.8491, 0.958, 0.9678, 0.8393, 0.9678, 0.8393, 0.8491, 0.958, 0.8491, 0.958, 0.9678, 0.8393, 0.9678, 0.8393, 0.8491, 0.958, 0.8491, 0.958, 0.9678, 0.8393, 0.9678, 0.8393, 0.8491, 0.958, 0.8491, 0.958, 0.9678, 0.8393, 0.9678, 0.8393, 0.8491, 0.958, 0.8491, 0.958, 0.9678, 0.8393, 0.9678, 0.8393, 0.8491, 0.958, 0.8491, 0.958, 0.9678, 0.8393, 0.9678, 0.8393, 0.8491, 0.958, 0.8491, 0.958, 0.9678, 0.8393, 0.9678, 0.8393, 0.8491, 0.958, 0.8491, 0.958, 0.9678, 0.8393, 0.9678, 0.8393, 0.8491, 0.958, 0.8491, 0.958, 0.9678, 0.8393, 0.9678, 0.8393, 0.8491, 0.958, 0.8491, 0.958, 0.9678, 0.8393, 0.9678, 0.8393, 0.8491, 0.958, 0.8491, 0.958, 0.9678, 0.8393, 0.9678, 0.8393, 0.8491, 0.958, 0.8491, 0.958, 0.9678, 0.8393, 0.9678, 0.8393, 0.8491, 0.958, 0.8491, 0.958, 0.9678, 0.8393, 0.9678, 0.6464, 0.2625, 0.7277, 0.2625, 0.7277, 0.3438, 0.6464, 0.3438, 0.6464, 0.2625, 0.7277, 0.2625, 0.7277, 0.3438, 0.6464, 0.3438, 0.6464, 0.2625, 0.7277, 0.2625, 0.7277, 0.3438, 0.6464, 0.3438, 0.8393, 0.8491, 0.958, 0.8491, 0.958, 0.9678, 0.8393, 0.9678, 0.8393, 0.8491, 0.958, 0.8491, 0.958, 0.9678, 0.8393, 0.9678, 0.8393, 0.8491, 0.958, 0.8491, 0.958, 0.9678, 0.8393, 0.9678, 0.8393, 0.8491, 0.958, 0.8491, 0.958, 0.9678, 0.8393, 0.9678, 0.8393, 0.8491, 0.958, 0.8491, 0.958, 0.9678, 0.8393, 0.9678, 0.8393, 0.8491, 0.958, 0.8491, 0.958, 0.9678, 0.8393, 0.9678, 0.8393, 0.8491, 0.958, 0.8491, 0.958, 0.9678, 0.8393, 0.9678, 0.6464, 0.2625, 0.7277, 0.2625, 0.7277, 0.3438, 0.6464, 0.3438, 0.6464, 0.2625, 0.7277, 0.2625, 0.7277, 0.3438, 0.6464, 0.3438, 0.6464, 0.2625, 0.7277, 0.2625, 0.7277, 0.3438, 0.6464, 0.3438, 0.8393, 0.8491, 0.958, 0.8491, 0.958, 0.9678, 0.8393, 0.9678, 0.8393, 0.8491, 0.958, 0.8491, 0.958, 0.9678, 0.8393, 0.9678, 0.8393, 0.8491, 0.958, 0.8491, 0.958, 0.9678, 0.8393, 0.9678, 0.8393, 0.8491, 0.958, 0.8491, 0.958, 0.9678, 0.8393, 0.9678, 0.8393, 0.8491, 0.958, 0.8491, 0.958, 0.9678, 0.8393, 0.9678, 0.8393, 0.8491, 0.958, 0.8491, 0.958, 0.9678, 0.8393, 0.9678, 0.8393, 0.8491, 0.958, 0.8491, 0.958, 0.9678, 0.8393, 0.9678, 0.8393, 0.8491, 0.958, 0.8491, 0.958, 0.9678, 0.8393, 0.9678, 0.8393, 0.8491, 0.958, 0.8491, 0.958, 0.9678, 0.8393, 0.9678, 0.8393, 0.8491, 0.958, 0.8491, 0.958, 0.9678, 0.8393, 0.9678, 0.8393, 0.8491, 0.958, 0.8491, 0.958, 0.9678, 0.8393, 0.9678, 0.8393, 0.8491, 0.958, 0.8491, 0.958, 0.9678, 0.8393, 0.9678, 0.8393, 0.8491, 0.958, 0.8491, 0.958, 0.9678, 0.8393, 0.9678, 0.8393, 0.8491, 0.958, 0.8491, 0.958, 0.9678, 0.8393, 0.9678, 0.8393, 0.8491, 0.958, 0.8491, 0.958, 0.9678, 0.8393, 0.9678, 0.8393, 0.8491, 0.958, 0.8491, 0.958, 0.9678, 0.8393, 0.9678, 0.8393, 0.8491, 0.958, 0.8491, 0.958, 0.9678, 0.8393, 0.9678, 0.8393, 0.8491, 0.958, 0.8491, 0.958, 0.9678, 0.8393, 0.9678, 0.8393, 0.8491, 0.958, 0.8491, 0.958, 0.9678, 0.8393, 0.9678, 0.8393, 0.8491, 0.958, 0.8491, 0.958, 0.9678, 0.8393, 0.9678, 0.8393, 0.8491, 0.958, 0.8491, 0.958, 0.9678, 0.8393, 0.9678, 0.8393, 0.8491, 0.958, 0.8491, 0.958, 0.9678, 0.8393, 0.9678, 0.8393, 0.8491, 0.958, 0.8491, 0.958, 0.9678, 0.8393, 0.9678, 0.8393, 0.8491, 0.958, 0.8491, 0.958, 0.9678, 0.8393, 0.9678, 0.8393, 0.8491, 0.958, 0.8491, 0.958, 0.9678, 0.8393, 0.9678, 0.8393, 0.8491, 0.958, 0.8491, 0.958, 0.9678, 0.8393, 0.9678, 0.8393, 0.8491, 0.958, 0.8491, 0.958, 0.9678, 0.8393, 0.9678, 0.8393, 0.8491, 0.958, 0.8491, 0.958, 0.9678, 0.8393, 0.9678, 0.8393, 0.8491, 0.958, 0.8491, 0.958, 0.9678, 0.8393, 0.9678, 0.8393, 0.8491, 0.958, 0.8491, 0.958, 0.9678, 0.8393, 0.9678, 0.8393, 0.8491, 0.958, 0.8491, 0.958, 0.9678, 0.8393, 0.9678, 0.8393, 0.8491, 0.958, 0.8491, 0.958, 0.9678, 0.8393, 0.9678, 0.8393, 0.8491, 0.958, 0.8491, 0.958, 0.9678, 0.8393, 0.9678, 0.8393, 0.8491, 0.958, 0.8491, 0.958, 0.9678, 0.8393, 0.9678, 0.8393, 0.8491, 0.958, 0.8491, 0.958, 0.9678, 0.8393, 0.9678, 0.8393, 0.8491, 0.958, 0.8491, 0.958, 0.9678, 0.8393, 0.9678, 0.8393, 0.8491, 0.958, 0.8491, 0.958, 0.9678, 0.8393, 0.9678, 0.8393, 0.8491, 0.958, 0.8491, 0.958, 0.9678, 0.8393, 0.9678, 0.8393, 0.8491, 0.958, 0.8491, 0.958, 0.9678, 0.8393, 0.9678, 0.8393, 0.8491, 0.958, 0.8491, 0.958, 0.9678, 0.8393, 0.9678, 0.8393, 0.8491, 0.958, 0.8491, 0.958, 0.9678, 0.8393, 0.9678, 0.8393, 0.8491, 0.958, 0.8491, 0.958, 0.9678, 0.8393, 0.9678, 0.8393, 0.8491, 0.958, 0.8491, 0.958, 0.9678, 0.8393, 0.9678, 0.8393, 0.8491, 0.958, 0.8491, 0.958, 0.9678, 0.8393, 0.9678, 0.8393, 0.8491, 0.958, 0.8491, 0.958, 0.9678, 0.8393, 0.9678, 0.8393, 0.8491, 0.958, 0.8491, 0.958, 0.9678, 0.8393, 0.9678, 0.8393, 0.8491, 0.958, 0.8491, 0.958, 0.9678, 0.8393, 0.9678, 0.8393, 0.8491, 0.958, 0.8491, 0.958, 0.9678, 0.8393, 0.9678, 0.8393, 0.8491, 0.958, 0.8491, 0.958, 0.9678, 0.8393, 0.9678, 0.8393, 0.8491, 0.958, 0.8491, 0.958, 0.9678, 0.8393, 0.9678, 0.8393, 0.8491, 0.958, 0.8491, 0.958, 0.9678, 0.8393, 0.9678, 0.8393, 0.8491, 0.958, 0.8491, 0.958, 0.9678, 0.8393, 0.9678, 0.8393, 0.8491, 0.958, 0.8491, 0.958, 0.9678, 0.8393, 0.9678, 0.8393, 0.8491, 0.958, 0.8491, 0.958, 0.9678, 0.8393, 0.9678, 0.8393, 0.8491, 0.958, 0.8491, 0.958, 0.9678, 0.8393, 0.9678, 0.8393, 0.8491, 0.958, 0.8491, 0.958, 0.9678, 0.8393, 0.9678, 0.8393, 0.8491, 0.958, 0.8491, 0.958, 0.9678, 0.8393, 0.9678, 0.8393, 0.8491, 0.958, 0.8491, 0.958, 0.9678, 0.8393, 0.9678, 0.8393, 0.8491, 0.958, 0.8491, 0.958, 0.9678, 0.8393, 0.9678, 0.8393, 0.8491, 0.958, 0.8491, 0.958, 0.9678, 0.8393, 0.9678, 0.8393, 0.8491, 0.958, 0.8491, 0.958, 0.9678, 0.8393, 0.9678, 0.8393, 0.8491, 0.958, 0.8491, 0.958, 0.9678, 0.8393, 0.9678, 0.8393, 0.8491, 0.958, 0.8491, 0.958, 0.9678, 0.8393, 0.9678, 0.8393, 0.8491, 0.958, 0.8491, 0.958, 0.9678, 0.8393, 0.9678, 0.8393, 0.8491, 0.958, 0.8491, 0.958, 0.9678, 0.8393, 0.9678, 0.8393, 0.8491, 0.958, 0.8491, 0.958, 0.9678, 0.8393, 0.9678, 0.8393, 0.8491, 0.958, 0.8491, 0.958, 0.9678, 0.8393, 0.9678, 0.8393, 0.8491, 0.958, 0.8491, 0.958, 0.9678, 0.8393, 0.9678, 0.8393, 0.8491, 0.958, 0.8491, 0.958, 0.9678, 0.8393, 0.9678, 0.8393, 0.8491, 0.958, 0.8491, 0.958, 0.9678, 0.8393, 0.9678, 0.8393, 0.8491, 0.958, 0.8491, 0.958, 0.9678, 0.8393, 0.9678, 0.8393, 0.8491, 0.958, 0.8491, 0.958, 0.9678, 0.8393, 0.9678, 0.8393, 0.8491, 0.958, 0.8491, 0.958, 0.9678, 0.8393, 0.9678, 0.8393, 0.8491, 0.958, 0.8491, 0.958, 0.9678, 0.8393, 0.9678, 0.8393, 0.8491, 0.958, 0.8491, 0.958, 0.9678, 0.8393, 0.9678, 0.8393, 0.8491, 0.958, 0.8491, 0.958, 0.9678, 0.8393, 0.9678, 0.8393, 0.8491, 0.958, 0.8491, 0.958, 0.9678, 0.8393, 0.9678, 0.8393, 0.8491, 0.958, 0.8491, 0.958, 0.9678, 0.8393, 0.9678, 0.8393, 0.8491, 0.958, 0.8491, 0.958, 0.9678, 0.8393, 0.9678, 0.8393, 0.8491, 0.958, 0.8491, 0.958, 0.9678, 0.8393, 0.9678, 0.8393, 0.8491, 0.958, 0.8491, 0.958, 0.9678, 0.8393, 0.9678, 0.8393, 0.8491, 0.958, 0.8491, 0.958, 0.9678, 0.8393, 0.9678, 0.8393, 0.8491, 0.958, 0.8491, 0.958, 0.9678, 0.8393, 0.9678, 0.8393, 0.8491, 0.958, 0.8491, 0.958, 0.9678, 0.8393, 0.9678, 0.8393, 0.8491, 0.958, 0.8491, 0.958, 0.9678, 0.8393, 0.9678, 0.8393, 0.8491, 0.958, 0.8491, 0.958, 0.9678, 0.8393, 0.9678, 0.8393, 0.8491, 0.958, 0.8491, 0.958, 0.9678, 0.8393, 0.9678, 0.8393, 0.8491, 0.958, 0.8491, 0.958, 0.9678, 0.8393, 0.9678, 0.8393, 0.8491, 0.958, 0.8491, 0.958, 0.9678, 0.8393, 0.9678, 0.8393, 0.8491, 0.958, 0.8491, 0.958, 0.9678, 0.8393, 0.9678, 0.8393, 0.8491, 0.958, 0.8491, 0.958, 0.9678, 0.8393, 0.9678, 0.8393, 0.8491, 0.958, 0.8491, 0.958, 0.9678, 0.8393, 0.9678, 0.8393, 0.8491, 0.958, 0.8491, 0.958, 0.9678, 0.8393, 0.9678, 0.8393, 0.8491, 0.958, 0.8491, 0.958, 0.9678, 0.8393, 0.9678, 0.1843, 0.8142, 0.2547, 0.8142, 0.2547, 0.8846, 0.1843, 0.8846, 0.1843, 0.8142, 0.2547, 0.8142, 0.2547, 0.8846, 0.1843, 0.8846, 0.1843, 0.8142, 0.2547, 0.8142, 0.2547, 0.8846, 0.1843, 0.8846, 0.1843, 0.8142, 0.2547, 0.8142, 0.2547, 0.8846, 0.1843, 0.8846, 0.1843, 0.8142, 0.2547, 0.8142, 0.2547, 0.8846, 0.1843, 0.8846, 0.1843, 0.8142, 0.2547, 0.8142, 0.2547, 0.8846, 0.1843, 0.8846, 0.1843, 0.8142, 0.2547, 0.8142, 0.2547, 0.8846, 0.1843, 0.8846, 0.1843, 0.8142, 0.2547, 0.8142, 0.2547, 0.8846, 0.1843, 0.8846, 0.1843, 0.8142, 0.2547, 0.8142, 0.2547, 0.8846, 0.1843, 0.8846, 0.1843, 0.8142, 0.2547, 0.8142, 0.2547, 0.8846, 0.1843, 0.8846, 0.1843, 0.8142, 0.2547, 0.8142, 0.2547, 0.8846, 0.1843, 0.8846, 0.1843, 0.8142, 0.2547, 0.8142, 0.2547, 0.8846, 0.1843, 0.8846, 0.1843, 0.8142, 0.2547, 0.8142, 0.2547, 0.8846, 0.1843, 0.8846, 0.1843, 0.8142, 0.2547, 0.8142, 0.2547, 0.8846, 0.1843, 0.8846, 0.8393, 0.8491, 0.958, 0.8491, 0.958, 0.9678, 0.8393, 0.9678, 0.8393, 0.8491, 0.958, 0.8491, 0.958, 0.9678, 0.8393, 0.9678, 0.8393, 0.8491, 0.958, 0.8491, 0.958, 0.9678, 0.8393, 0.9678, 0.8393, 0.8491, 0.958, 0.8491, 0.958, 0.9678, 0.8393, 0.9678, 0.8393, 0.8491, 0.958, 0.8491, 0.958, 0.9678, 0.8393, 0.9678, 0.8393, 0.8491, 0.958, 0.8491, 0.958, 0.9678, 0.8393, 0.9678, 0.8393, 0.8491, 0.958, 0.8491, 0.958, 0.9678, 0.8393, 0.9678, 0.8393, 0.8491, 0.958, 0.8491, 0.958, 0.9678, 0.8393, 0.9678, 0.8393, 0.8491, 0.958, 0.8491, 0.958, 0.9678, 0.8393, 0.9678, 0.8393, 0.8491, 0.958, 0.8491, 0.958, 0.9678, 0.8393, 0.9678, 0.8393, 0.8491, 0.958, 0.8491, 0.958, 0.9678, 0.8393, 0.9678, 0.8393, 0.8491, 0.958, 0.8491, 0.958, 0.9678, 0.8393, 0.9678, 0.8393, 0.8491, 0.958, 0.8491, 0.958, 0.9678, 0.8393, 0.9678, 0.8393, 0.8491, 0.958, 0.8491, 0.958, 0.9678, 0.8393, 0.9678, 0.8393, 0.8491, 0.958, 0.8491, 0.958, 0.9678, 0.8393, 0.9678, 0.8393, 0.8491, 0.958, 0.8491, 0.958, 0.9678, 0.8393, 0.9678, 0.8393, 0.8491, 0.958, 0.8491, 0.958, 0.9678, 0.8393, 0.9678, 0.8393, 0.8491, 0.958, 0.8491, 0.958, 0.9678, 0.8393, 0.9678, 0.8393, 0.8491, 0.958, 0.8491, 0.958, 0.9678, 0.8393, 0.9678, 0.8393, 0.8491, 0.958, 0.8491, 0.958, 0.9678, 0.8393, 0.9678, 0.8393, 0.8491, 0.958, 0.8491, 0.958, 0.9678, 0.8393, 0.9678, 0.8393, 0.8491, 0.958, 0.8491, 0.958, 0.9678, 0.8393, 0.9678, 0.8393, 0.8491, 0.958, 0.8491, 0.958, 0.9678, 0.8393, 0.9678, 0.8393, 0.8491, 0.958, 0.8491, 0.958, 0.9678, 0.8393, 0.9678, 0.8393, 0.8491, 0.958, 0.8491, 0.958, 0.9678, 0.8393, 0.9678, 0.8393, 0.8491, 0.958, 0.8491, 0.958, 0.9678, 0.8393, 0.9678, 0.8393, 0.8491, 0.958, 0.8491, 0.958, 0.9678, 0.8393, 0.9678, 0.8393, 0.8491, 0.958, 0.8491, 0.958, 0.9678, 0.8393, 0.9678, 0.8393, 0.8491, 0.958, 0.8491, 0.958, 0.9678, 0.8393, 0.9678, 0.8393, 0.8491, 0.958, 0.8491, 0.958, 0.9678, 0.8393, 0.9678, 0.8393, 0.8491, 0.958, 0.8491, 0.958, 0.9678, 0.8393, 0.9678, 0.8393, 0.8491, 0.958, 0.8491, 0.958, 0.9678, 0.8393, 0.9678, 0.8393, 0.8491, 0.958, 0.8491, 0.958, 0.9678, 0.8393, 0.9678, 0.8393, 0.8491, 0.958, 0.8491, 0.958, 0.9678, 0.8393, 0.9678, 0.8393, 0.8491, 0.958, 0.8491, 0.958, 0.9678, 0.8393, 0.9678, 0.8393, 0.8491, 0.958, 0.8491, 0.958, 0.9678, 0.8393, 0.9678, 0.8393, 0.8491, 0.958, 0.8491, 0.958, 0.9678, 0.8393, 0.9678, 0.8393, 0.8491, 0.958, 0.8491, 0.958, 0.9678, 0.8393, 0.9678, 0.8393, 0.8491, 0.958, 0.8491, 0.958, 0.9678, 0.8393, 0.9678, 0.8393, 0.8491, 0.958, 0.8491, 0.958, 0.9678, 0.8393, 0.9678, 0.8393, 0.8491, 0.958, 0.8491, 0.958, 0.9678, 0.8393, 0.9678, 0.8393, 0.8491, 0.958, 0.8491, 0.958, 0.9678, 0.8393, 0.9678, 0.8393, 0.8491, 0.958, 0.8491, 0.958, 0.9678, 0.8393, 0.9678, 0.8393, 0.8491, 0.958, 0.8491, 0.958, 0.9678, 0.8393, 0.9678, 0.8393, 0.8491, 0.958, 0.8491, 0.958, 0.9678, 0.8393, 0.9678, 0.8393, 0.8491, 0.958, 0.8491, 0.958, 0.9678, 0.8393, 0.9678, 0.8393, 0.8491, 0.958, 0.8491, 0.958, 0.9678, 0.8393, 0.9678, 0.8393, 0.8491, 0.958, 0.8491, 0.958, 0.9678, 0.8393, 0.9678, 0.8393, 0.8491, 0.958, 0.8491, 0.958, 0.9678, 0.8393, 0.9678, 0.8393, 0.8491, 0.958, 0.8491, 0.958, 0.9678, 0.8393, 0.9678, 0.8393, 0.8491, 0.958, 0.8491, 0.958, 0.9678, 0.8393, 0.9678, 0.8393, 0.8491, 0.958, 0.8491, 0.958, 0.9678, 0.8393, 0.9678, 0.8393, 0.8491, 0.958, 0.8491, 0.958, 0.9678, 0.8393, 0.9678, 0.8393, 0.8491, 0.958, 0.8491, 0.958, 0.9678, 0.8393, 0.9678, 0.8393, 0.8491, 0.958, 0.8491, 0.958, 0.9678, 0.8393, 0.9678, 0.8393, 0.8491, 0.958, 0.8491, 0.958, 0.9678, 0.8393, 0.9678, 0.8393, 0.8491, 0.958, 0.8491, 0.958, 0.9678, 0.8393, 0.9678, 0.1843, 0.8142, 0.2547, 0.8142, 0.2547, 0.8846, 0.1843, 0.8846, 0.1843, 0.8142, 0.2547, 0.8142, 0.2547, 0.8846, 0.1843, 0.8846, 0.1843, 0.8142, 0.2547, 0.8142, 0.2547, 0.8846, 0.1843, 0.8846, 0.8393, 0.8491, 0.958, 0.8491, 0.958, 0.9678, 0.8393, 0.9678, 0.8393, 0.8491, 0.958, 0.8491, 0.958, 0.9678, 0.8393, 0.9678, 0.8393, 0.8491, 0.958, 0.8491, 0.958, 0.9678, 0.8393, 0.9678, 0.8393, 0.8491, 0.958, 0.8491, 0.958, 0.9678, 0.8393, 0.9678, 0.8393, 0.8491, 0.958, 0.8491, 0.958, 0.9678, 0.8393, 0.9678, 0.8393, 0.8491, 0.958, 0.8491, 0.958, 0.9678, 0.8393, 0.9678, 0.8393, 0.8491, 0.958, 0.8491, 0.958, 0.9678, 0.8393, 0.9678, 0.8393, 0.8491, 0.958, 0.8491, 0.958, 0.9678, 0.8393, 0.9678, 0.8393, 0.8491, 0.958, 0.8491, 0.958, 0.9678, 0.8393, 0.9678, 0.6464, 0.2625, 0.7277, 0.2625, 0.7277, 0.3438, 0.6464, 0.3438, 0.8393, 0.8491, 0.958, 0.8491, 0.958, 0.9678, 0.8393, 0.9678, 0.8393, 0.8491, 0.958, 0.8491, 0.958, 0.9678, 0.8393, 0.9678, 0.8393, 0.8491, 0.958, 0.8491, 0.958, 0.9678, 0.8393, 0.9678, 0.8393, 0.8491, 0.958, 0.8491, 0.958, 0.9678, 0.8393, 0.9678, 0.8393, 0.8491, 0.958, 0.8491, 0.958, 0.9678, 0.8393, 0.9678, 0.8393, 0.8491, 0.958, 0.8491, 0.958, 0.9678, 0.8393, 0.9678, 0.8393, 0.8491, 0.958, 0.8491, 0.958, 0.9678, 0.8393, 0.9678, 0.8393, 0.8491, 0.958, 0.8491, 0.958, 0.9678, 0.8393, 0.9678, 0.1843, 0.8142, 0.2547, 0.8142, 0.2547, 0.8846, 0.1843, 0.8846, 0.1843, 0.8142, 0.2547, 0.8142, 0.2547, 0.8846, 0.1843, 0.8846, 0.1843, 0.8142, 0.2547, 0.8142, 0.2547, 0.8846, 0.1843, 0.8846, 0.8393, 0.8491, 0.958, 0.8491, 0.958, 0.9678, 0.8393, 0.9678, 0.8393, 0.8491, 0.958, 0.8491, 0.958, 0.9678, 0.8393, 0.9678, 0.8393, 0.8491, 0.958, 0.8491, 0.958, 0.9678, 0.8393, 0.9678, 0.8393, 0.8491, 0.958, 0.8491, 0.958, 0.9678, 0.8393, 0.9678, 0.8393, 0.8491, 0.958, 0.8491, 0.958, 0.9678, 0.8393, 0.9678, 0.8393, 0.8491, 0.958, 0.8491, 0.958, 0.9678, 0.8393, 0.9678, 0.8393, 0.8491, 0.958, 0.8491, 0.958, 0.9678, 0.8393, 0.9678, 0.8393, 0.8491, 0.958, 0.8491, 0.958, 0.9678, 0.8393, 0.9678, 0.8393, 0.8491, 0.958, 0.8491, 0.958, 0.9678, 0.8393, 0.9678, 0.8393, 0.8491, 0.958, 0.8491, 0.958, 0.9678, 0.8393, 0.9678, 0.8393, 0.8491, 0.958, 0.8491, 0.958, 0.9678, 0.8393, 0.9678, 0.6464, 0.2625, 0.7277, 0.2625, 0.7277, 0.3438, 0.6464, 0.3438, 0.8393, 0.8491, 0.958, 0.8491, 0.958, 0.9678, 0.8393, 0.9678, 0.8393, 0.8491, 0.958, 0.8491, 0.958, 0.9678, 0.8393, 0.9678, 0.8393, 0.8491, 0.958, 0.8491, 0.958, 0.9678, 0.8393, 0.9678, 0.6464, 0.2625, 0.7277, 0.2625, 0.7277, 0.3438, 0.6464, 0.3438, 0.6464, 0.2625, 0.7277, 0.2625, 0.7277, 0.3438, 0.6464, 0.3438, 0.6464, 0.2625, 0.7277, 0.2625, 0.7277, 0.3438, 0.6464, 0.3438, 0.6464, 0.2625, 0.7277, 0.2625, 0.7277, 0.3438, 0.6464, 0.3438, 0.6464, 0.2625, 0.7277, 0.2625, 0.7277, 0.3438, 0.6464, 0.3438, 0.6464, 0.2625, 0.7277, 0.2625, 0.7277, 0.3438, 0.6464, 0.3438, 0.6464, 0.2625, 0.7277, 0.2625, 0.7277, 0.3438, 0.6464, 0.3438, 0.6464, 0.2625, 0.7277, 0.2625, 0.7277, 0.3438, 0.6464, 0.3438, 0.6464, 0.2625, 0.7277, 0.2625, 0.7277, 0.3438, 0.6464, 0.3438, 0.6464, 0.2625, 0.7277, 0.2625, 0.7277, 0.3438, 0.6464, 0.3438, 0.6464, 0.2625, 0.7277, 0.2625, 0.7277, 0.3438, 0.6464, 0.3438, 0.6464, 0.2625, 0.7277, 0.2625, 0.7277, 0.3438, 0.6464, 0.3438, 0.6464, 0.2625, 0.7277, 0.2625, 0.7277, 0.3438, 0.6464, 0.3438, 0.6464, 0.2625, 0.7277, 0.2625, 0.7277, 0.3438, 0.6464, 0.3438, 0.6464, 0.2625, 0.7277, 0.2625, 0.7277, 0.3438, 0.6464, 0.3438, 0.7277, 0.3438, 0.7277, 0.2625, 0.7277, 0.2625, 0.7277, 0.3438, 0.6464, 0.2625, 0.7277, 0.2625, 0.7277, 0.3438, 0.6464, 0.3438, 0.6464, 0.2625, 0.7277, 0.2625, 0.7277, 0.3438, 0.6464, 0.3438, 0.6464, 0.2625, 0.7277, 0.2625, 0.7277, 0.3438, 0.6464, 0.3438, 0.6464, 0.2625, 0.7277, 0.2625, 0.7277, 0.3438, 0.6464, 0.3438, 0.6464, 0.2625, 0.7277, 0.2625, 0.7277, 0.3438, 0.6464, 0.3438, 0.6464, 0.2625, 0.7277, 0.2625, 0.7277, 0.3438, 0.6464, 0.3438, 0.6464, 0.2625, 0.7277, 0.2625, 0.7277, 0.3438, 0.6464, 0.3438, 0.6464, 0.2625, 0.7277, 0.2625, 0.7277, 0.3438, 0.6464, 0.3438, 0.6464, 0.2625, 0.7277, 0.2625, 0.7277, 0.3438, 0.6464, 0.3438, 0.6464, 0.2625, 0.7277, 0.2625, 0.7277, 0.3438, 0.6464, 0.3438, 0.6464, 0.2625, 0.7277, 0.2625, 0.7277, 0.3438, 0.6464, 0.3438, 0.6464, 0.2625, 0.7277, 0.2625, 0.7277, 0.3438, 0.6464, 0.3438, 0.8393, 0.8491, 0.958, 0.8491, 0.958, 0.9678, 0.8393, 0.9678, 0.6464, 0.2625, 0.7277, 0.2625, 0.7277, 0.3438, 0.6464, 0.3438, 0.6464, 0.2625, 0.7277, 0.2625, 0.7277, 0.3438, 0.6464, 0.3438, 0.6464, 0.2625, 0.7277, 0.2625, 0.7277, 0.3438, 0.6464, 0.3438, 0.8609, 0.1424, 0.9167, 0.1424, 0.9167, 0.1981, 0.8609, 0.1981, 0.8609, 0.1424, 0.9167, 0.1424, 0.9167, 0.1981, 0.8609, 0.1981, 0.6464, 0.2625, 0.7277, 0.2625, 0.7277, 0.3438, 0.6464, 0.3438, 0.6464, 0.2625, 0.7277, 0.2625, 0.7277, 0.3438, 0.6464, 0.3438, 0.6464, 0.2625, 0.7277, 0.2625, 0.7277, 0.3438, 0.6464, 0.3438, 0.6464, 0.2625, 0.7277, 0.2625, 0.7277, 0.3438, 0.6464, 0.3438, 0.8609, 0.1424, 0.9167, 0.1424, 0.9167, 0.1981, 0.8609, 0.1981, 0.8609, 0.1424, 0.9167, 0.1424, 0.9167, 0.1981, 0.8609, 0.1981, 0.8609, 0.1424, 0.9167, 0.1424, 0.9167, 0.1981, 0.8609, 0.1981, 0.8609, 0.1424, 0.9167, 0.1424, 0.9167, 0.1981, 0.8609, 0.1981, 0.8609, 0.1424, 0.9167, 0.1424, 0.9167, 0.1981, 0.8609, 0.1981, 0.8609, 0.1424, 0.9167, 0.1424, 0.9167, 0.1981, 0.8609, 0.1981, 0.8609, 0.1424, 0.9167, 0.1424, 0.9167, 0.1981, 0.8609, 0.1981, 0.8609, 0.1424, 0.9167, 0.1424, 0.9167, 0.1981, 0.8609, 0.1981, 0.6464, 0.2625, 0.7277, 0.2625, 0.7277, 0.3438, 0.6464, 0.3438, 0.6464, 0.2625, 0.7277, 0.2625, 0.7277, 0.3438, 0.6464, 0.3438, 0.6464, 0.2625, 0.7277, 0.2625, 0.7277, 0.3438, 0.6464, 0.3438, 0.6464, 0.2625, 0.7277, 0.2625, 0.7277, 0.3438, 0.6464, 0.3438, 0.8609, 0.1424, 0.9167, 0.1424, 0.9167, 0.1981, 0.8609, 0.1981, 0.8609, 0.1424, 0.9167, 0.1424, 0.9167, 0.1981, 0.8609, 0.1981, 0.8609, 0.1424, 0.9167, 0.1424, 0.9167, 0.1981, 0.8609, 0.1981, 0.8609, 0.1424, 0.9167, 0.1424, 0.9167, 0.1981, 0.8609, 0.1981, 0.8609, 0.1424, 0.9167, 0.1424, 0.9167, 0.1981, 0.8609, 0.1981, 0.8609, 0.1424, 0.9167, 0.1424, 0.9167, 0.1981, 0.8609, 0.1981, 0.8609, 0.1424, 0.9167, 0.1424, 0.9167, 0.1981, 0.8609, 0.1981, 0.6464, 0.2625, 0.7277, 0.2625, 0.7277, 0.3438, 0.6464, 0.3438, 0.6464, 0.2625, 0.7277, 0.2625, 0.7277, 0.3438, 0.6464, 0.3438, 0.6464, 0.2625, 0.7277, 0.2625, 0.7277, 0.3438, 0.6464, 0.3438, 0.8609, 0.1424, 0.9167, 0.1424, 0.9167, 0.1981, 0.8609, 0.1981, 0.8609, 0.1424, 0.9167, 0.1424, 0.9167, 0.1981, 0.8609, 0.1981, 0.8609, 0.1424, 0.9167, 0.1424, 0.9167, 0.1981, 0.8609, 0.1981, 0.8609, 0.1424, 0.9167, 0.1424, 0.9167, 0.1981, 0.8609, 0.1981, 0.8609, 0.1424, 0.9167, 0.1424, 0.9167, 0.1981, 0.8609, 0.1981, 0.8609, 0.1424, 0.9167, 0.1424, 0.9167, 0.1981, 0.8609, 0.1981, 0.6464, 0.2625, 0.7277, 0.2625, 0.7277, 0.3438, 0.6464, 0.3438, 0.6464, 0.2625, 0.7277, 0.2625, 0.7277, 0.3438, 0.6464, 0.3438, 0.6464, 0.2625, 0.7277, 0.2625, 0.7277, 0.3438, 0.6464, 0.3438, 0.6464, 0.2625, 0.7277, 0.2625, 0.7277, 0.3438, 0.6464, 0.3438, 0.8609, 0.1424, 0.9167, 0.1424, 0.9167, 0.1981, 0.8609, 0.1981, 0.8609, 0.1424, 0.9167, 0.1424, 0.9167, 0.1981, 0.8609, 0.1981, 0.8609, 0.1424, 0.9167, 0.1424, 0.9167, 0.1981, 0.8609, 0.1981, 0.8609, 0.1424, 0.9167, 0.1424, 0.9167, 0.1981, 0.8609, 0.1981, 0.8609, 0.1424, 0.9167, 0.1424, 0.9167, 0.1981, 0.8609, 0.1981, 0.8609, 0.1424, 0.9167, 0.1424, 0.9167, 0.1981, 0.8609, 0.1981, 0.8609, 0.1424, 0.9167, 0.1424, 0.9167, 0.1981, 0.8609, 0.1981, 0.8609, 0.1424, 0.9167, 0.1424, 0.9167, 0.1981, 0.8609, 0.1981, 0.6464, 0.2625, 0.7277, 0.2625, 0.7277, 0.3438, 0.6464, 0.3438, 0.6464, 0.2625, 0.7277, 0.2625, 0.7277, 0.3438, 0.6464, 0.3438, 0.6464, 0.2625, 0.7277, 0.2625, 0.7277, 0.3438, 0.6464, 0.3438, 0.6464, 0.2625, 0.7277, 0.2625, 0.7277, 0.3438, 0.6464, 0.3438, 0.8609, 0.1424, 0.9167, 0.1424, 0.9167, 0.1981, 0.8609, 0.1981, 0.8609, 0.1424, 0.9167, 0.1424, 0.9167, 0.1981, 0.8609, 0.1981, 0.8609, 0.1424, 0.9167, 0.1424, 0.9167, 0.1981, 0.8609, 0.1981, 0.8609, 0.1424, 0.9167, 0.1424, 0.9167, 0.1981, 0.8609, 0.1981, 0.8609, 0.1424, 0.9167, 0.1424, 0.9167, 0.1981, 0.8609, 0.1981, 0.8609, 0.1424, 0.9167, 0.1424, 0.9167, 0.1981, 0.8609, 0.1981, 0.6464, 0.2625, 0.7277, 0.2625, 0.7277, 0.3438, 0.6464, 0.3438, 0.6464, 0.2625, 0.7277, 0.2625, 0.7277, 0.3438, 0.6464, 0.3438, 0.6464, 0.2625, 0.7277, 0.2625, 0.7277, 0.3438, 0.6464, 0.3438, 0.6464, 0.2625, 0.7277, 0.2625, 0.7277, 0.3438, 0.6464, 0.3438, 0.6464, 0.2625, 0.7277, 0.2625, 0.7277, 0.3438, 0.6464, 0.3438, 0.6464, 0.2625, 0.7277, 0.2625, 0.7277, 0.3438, 0.6464, 0.3438, 0.6464, 0.2625, 0.7277, 0.2625, 0.7277, 0.3438, 0.6464, 0.3438, 0.6464, 0.2625, 0.7277, 0.2625, 0.7277, 0.3438, 0.6464, 0.3438, 0.6464, 0.2625, 0.7277, 0.2625, 0.7277, 0.3438, 0.6464, 0.3438, 0.6464, 0.2625, 0.7277, 0.2625, 0.7277, 0.3438, 0.6464, 0.3438, 0.6464, 0.2625, 0.7277, 0.2625, 0.7277, 0.3438, 0.6464, 0.3438, 0.6464, 0.2625, 0.7277, 0.2625, 0.7277, 0.3438, 0.6464, 0.3438, 0.6464, 0.2625, 0.7277, 0.2625, 0.7277, 0.3438, 0.6464, 0.3438, 0.6464, 0.2625, 0.7277, 0.2625, 0.7277, 0.3438, 0.6464, 0.3438, 0.6464, 0.2625, 0.7277, 0.2625, 0.7277, 0.3438, 0.6464, 0.3438, 0.6464, 0.2625, 0.7277, 0.2625, 0.7277, 0.3438, 0.6464, 0.3438, 0.6464, 0.2625, 0.7277, 0.2625, 0.7277, 0.3438, 0.6464, 0.3438, 0.6464, 0.2625, 0.7277, 0.2625, 0.7277, 0.3438, 0.6464, 0.3438, 0.8393, 0.8491, 0.958, 0.8491, 0.958, 0.9678, 0.8393, 0.9678, 0.8393, 0.8491, 0.958, 0.8491, 0.958, 0.9678, 0.8393, 0.9678, 0.8393, 0.8491, 0.958, 0.8491, 0.958, 0.9678, 0.8393, 0.9678, 0.8393, 0.8491, 0.958, 0.8491, 0.958, 0.9678, 0.8393, 0.9678, 0.6464, 0.2625, 0.7277, 0.2625, 0.7277, 0.3438, 0.6464, 0.3438, 0.6464, 0.2625, 0.7277, 0.2625, 0.7277, 0.3438, 0.6464, 0.3438, 0.8393, 0.8491, 0.958, 0.8491, 0.958, 0.9678, 0.8393, 0.9678, 0.8393, 0.8491, 0.958, 0.8491, 0.958, 0.9678, 0.8393, 0.9678, 0.8393, 0.8491, 0.958, 0.8491, 0.958, 0.9678, 0.8393, 0.9678, 0.8393, 0.8491, 0.958, 0.8491, 0.958, 0.9678, 0.8393, 0.9678, 0.8393, 0.8491, 0.958, 0.8491, 0.958, 0.9678, 0.8393, 0.9678, 0.8393, 0.8491, 0.958, 0.8491, 0.958, 0.9678, 0.8393, 0.9678, 0.8393, 0.8491, 0.958, 0.8491, 0.958, 0.9678, 0.8393, 0.9678, 0.8393, 0.8491, 0.958, 0.8491, 0.958, 0.9678, 0.8393, 0.9678, 0.8393, 0.8491, 0.958, 0.8491, 0.958, 0.9678, 0.8393, 0.9678, 0.8393, 0.8491, 0.958, 0.8491, 0.958, 0.9678, 0.8393, 0.9678, 0.6464, 0.2625, 0.7277, 0.2625, 0.7277, 0.3438, 0.6464, 0.3438, 0.8393, 0.8491, 0.958, 0.8491, 0.958, 0.9678, 0.8393, 0.9678, 0.6464, 0.2625, 0.7277, 0.2625, 0.7277, 0.3438, 0.6464, 0.3438, 0.8393, 0.8491, 0.958, 0.8491, 0.958, 0.9678, 0.8393, 0.9678, 0.8393, 0.8491, 0.958, 0.8491, 0.958, 0.9678, 0.8393, 0.9678, 0.8393, 0.8491, 0.958, 0.8491, 0.958, 0.9678, 0.8393, 0.9678, 0.8393, 0.8491, 0.958, 0.8491, 0.958, 0.9678, 0.8393, 0.9678, 0.8393, 0.8491, 0.958, 0.8491, 0.958, 0.9678, 0.8393, 0.9678, 0.8393, 0.8491, 0.958, 0.8491, 0.958, 0.9678, 0.8393, 0.9678, 0.8393, 0.8491, 0.958, 0.8491, 0.958, 0.9678, 0.8393, 0.9678, 0.1355, 0.2093, 0.2542, 0.2093, 0.2542, 0.328, 0.1355, 0.328, 0.1355, 0.2093, 0.2542, 0.2093, 0.2542, 0.328, 0.1355, 0.328, 0.1355, 0.2093, 0.2542, 0.2093, 0.2542, 0.328, 0.1355, 0.328, 0.1355, 0.2093, 0.2542, 0.2093, 0.2542, 0.328, 0.1355, 0.328, 0.8393, 0.8491, 0.958, 0.8491, 0.958, 0.9678, 0.8393, 0.9678, 0.8393, 0.8491, 0.958, 0.8491, 0.958, 0.9678, 0.8393, 0.9678, 0.8393, 0.8491, 0.958, 0.8491, 0.958, 0.9678, 0.8393, 0.9678, 0.8393, 0.8491, 0.958, 0.8491, 0.958, 0.9678, 0.8393, 0.9678, 0.8393, 0.8491, 0.958, 0.8491, 0.958, 0.9678, 0.8393, 0.9678, 0.8393, 0.8491, 0.958, 0.8491, 0.958, 0.9678, 0.8393, 0.9678, 0.8393, 0.8491, 0.958, 0.8491, 0.958, 0.9678, 0.8393, 0.9678, 0.8393, 0.8491, 0.958, 0.8491, 0.958, 0.9678, 0.8393, 0.9678, 0.8393, 0.8491, 0.958, 0.8491, 0.958, 0.9678, 0.8393, 0.9678, 0.8393, 0.8491, 0.958, 0.8491, 0.958, 0.9678, 0.8393, 0.9678, 0.8393, 0.8491, 0.958, 0.8491, 0.958, 0.9678, 0.8393, 0.9678, 0.8393, 0.8491, 0.958, 0.8491, 0.958, 0.9678, 0.8393, 0.9678, 0.8393, 0.8491, 0.958, 0.8491, 0.958, 0.9678, 0.8393, 0.9678, 0.8393, 0.8491, 0.958, 0.8491, 0.958, 0.9678, 0.8393, 0.9678, 0.8393, 0.8491, 0.958, 0.8491, 0.958, 0.9678, 0.8393, 0.9678, 0.8393, 0.8491, 0.958, 0.8491, 0.958, 0.9678, 0.8393, 0.9678, 0.8393, 0.8491, 0.958, 0.8491, 0.958, 0.9678, 0.8393, 0.9678, 0.8393, 0.8491, 0.958, 0.8491, 0.958, 0.9678, 0.8393, 0.9678, 0.8393, 0.8491, 0.958, 0.8491, 0.958, 0.9678, 0.8393, 0.9678, 0.8393, 0.8491, 0.958, 0.8491, 0.958, 0.9678, 0.8393, 0.9678, 0.8393, 0.8491, 0.958, 0.8491, 0.958, 0.9678, 0.8393, 0.9678, 0.8393, 0.8491, 0.958, 0.8491, 0.958, 0.9678, 0.8393, 0.9678, 0.8393, 0.8491, 0.958, 0.8491, 0.958, 0.9678, 0.8393, 0.9678, 0.8393, 0.8491, 0.958, 0.8491, 0.958, 0.9678, 0.8393, 0.9678, 0.8393, 0.8491, 0.958, 0.8491, 0.958, 0.9678, 0.8393, 0.9678, 0.8393, 0.8491, 0.958, 0.8491, 0.958, 0.9678, 0.8393, 0.9678, 0.8393, 0.8491, 0.958, 0.8491, 0.958, 0.9678, 0.8393, 0.9678, 0.8393, 0.8491, 0.958, 0.8491, 0.958, 0.9678, 0.8393, 0.9678, 0.8393, 0.8491, 0.958, 0.8491, 0.958, 0.9678, 0.8393, 0.9678, 0.8393, 0.8491, 0.958, 0.8491, 0.958, 0.9678, 0.8393, 0.9678, 0.1355, 0.2093, 0.2542, 0.2093, 0.2542, 0.328, 0.1355, 0.328, 0.1355, 0.2093, 0.2542, 0.2093, 0.2542, 0.328, 0.1355, 0.328, 0.8393, 0.8491, 0.958, 0.8491, 0.958, 0.9678, 0.8393, 0.9678, 0.8393, 0.8491, 0.958, 0.8491, 0.958, 0.9678, 0.8393, 0.9678, 0.8393, 0.8491, 0.958, 0.8491, 0.958, 0.9678, 0.8393, 0.9678, 0.8393, 0.8491, 0.958, 0.8491, 0.958, 0.9678, 0.8393, 0.9678, 0.8393, 0.8491, 0.958, 0.8491, 0.958, 0.9678, 0.8393, 0.9678, 0.8393, 0.8491, 0.958, 0.8491, 0.958, 0.9678, 0.8393, 0.9678, 0.8393, 0.8491, 0.958, 0.8491, 0.958, 0.9678, 0.8393, 0.9678, 0.8393, 0.8491, 0.958, 0.8491, 0.958, 0.9678, 0.8393, 0.9678, 0.8393, 0.8491, 0.958, 0.8491, 0.958, 0.9678, 0.8393, 0.9678, 0.8393, 0.8491, 0.958, 0.8491, 0.958, 0.9678, 0.8393, 0.9678, 0.8393, 0.8491, 0.958, 0.8491, 0.958, 0.9678, 0.8393, 0.9678, 0.8393, 0.8491, 0.958, 0.8491, 0.958, 0.9678, 0.8393, 0.9678, 0.8393, 0.8491, 0.958, 0.8491, 0.958, 0.9678, 0.8393, 0.9678, 0.8393, 0.8491, 0.958, 0.8491, 0.958, 0.9678, 0.8393, 0.9678, 0.8393, 0.8491, 0.958, 0.8491, 0.958, 0.9678, 0.8393, 0.9678, 0.8393, 0.8491, 0.958, 0.8491, 0.958, 0.9678, 0.8393, 0.9678, 0.8393, 0.8491, 0.958, 0.8491, 0.958, 0.9678, 0.8393, 0.9678, 0.8393, 0.8491, 0.958, 0.8491, 0.958, 0.9678, 0.8393, 0.9678, 0.8393, 0.8491, 0.958, 0.8491, 0.958, 0.9678, 0.8393, 0.9678, 0.8393, 0.8491, 0.958, 0.8491, 0.958, 0.9678, 0.8393, 0.9678, 0.8393, 0.8491, 0.958, 0.8491, 0.958, 0.9678, 0.8393, 0.9678, 0.8393, 0.8491, 0.958, 0.8491, 0.958, 0.9678, 0.8393, 0.9678, 0.8393, 0.8491, 0.958, 0.8491, 0.958, 0.9678, 0.8393, 0.9678, 0.8393, 0.8491, 0.958, 0.8491, 0.958, 0.9678, 0.8393, 0.9678, 0.8393, 0.8491, 0.958, 0.8491, 0.958, 0.9678, 0.8393, 0.9678, 0.8393, 0.8491, 0.958, 0.8491, 0.958, 0.9678, 0.8393, 0.9678, 0.8393, 0.8491, 0.958, 0.8491, 0.958, 0.9678, 0.8393, 0.9678, 0.8393, 0.8491, 0.958, 0.8491, 0.958, 0.9678, 0.8393, 0.9678, 0.8393, 0.8491, 0.958, 0.8491, 0.958, 0.9678, 0.8393, 0.9678, 0.8393, 0.8491, 0.958, 0.8491, 0.958, 0.9678, 0.8393, 0.9678, 0.8393, 0.8491, 0.958, 0.8491, 0.958, 0.9678, 0.8393, 0.9678, 0.8393, 0.8491, 0.958, 0.8491, 0.958, 0.9678, 0.8393, 0.9678, 0.8393, 0.8491, 0.958, 0.8491, 0.958, 0.9678, 0.8393, 0.9678, 0.8393, 0.8491, 0.958, 0.8491, 0.958, 0.9678, 0.8393, 0.9678, 0.8393, 0.8491, 0.958, 0.8491, 0.958, 0.9678, 0.8393, 0.9678, 0.8393, 0.8491, 0.958, 0.8491, 0.958, 0.9678, 0.8393, 0.9678, 0.8393, 0.8491, 0.958, 0.8491, 0.958, 0.9678, 0.8393, 0.9678, 0.8393, 0.8491, 0.958, 0.8491, 0.958, 0.9678, 0.8393, 0.9678, 0.8393, 0.8491, 0.958, 0.8491, 0.958, 0.9678, 0.8393, 0.9678, 0.8393, 0.8491, 0.958, 0.8491, 0.958, 0.9678, 0.8393, 0.9678, 0.8393, 0.8491, 0.958, 0.8491, 0.958, 0.9678, 0.8393, 0.9678, 0.8393, 0.8491, 0.958, 0.8491, 0.958, 0.9678, 0.8393, 0.9678, 0.8393, 0.8491, 0.958, 0.8491, 0.958, 0.9678, 0.8393, 0.9678, 0.8393, 0.8491, 0.958, 0.8491, 0.958, 0.9678, 0.8393, 0.9678, 0.8393, 0.8491, 0.958, 0.8491, 0.958, 0.9678, 0.8393, 0.9678, 0.8393, 0.8491, 0.958, 0.8491, 0.958, 0.9678, 0.8393, 0.9678, 0.8393, 0.8491, 0.958, 0.8491, 0.958, 0.9678, 0.8393, 0.9678, 0.8393, 0.8491, 0.958, 0.8491, 0.958, 0.9678, 0.8393, 0.9678, 0.8393, 0.8491, 0.958, 0.8491, 0.958, 0.9678, 0.8393, 0.9678, 0.8393, 0.8491, 0.958, 0.8491, 0.958, 0.9678, 0.8393, 0.9678, 0.8393, 0.8491, 0.958, 0.8491, 0.958, 0.9678, 0.8393, 0.9678, 0.8393, 0.8491, 0.958, 0.8491, 0.958, 0.9678, 0.8393, 0.9678, 0.8393, 0.8491, 0.958, 0.8491, 0.958, 0.9678, 0.8393, 0.9678, 0.8393, 0.8491, 0.958, 0.8491, 0.958, 0.9678, 0.8393, 0.9678, 0.8393, 0.8491, 0.958, 0.8491, 0.958, 0.9678, 0.8393, 0.9678, 0.8393, 0.8491, 0.958, 0.8491, 0.958, 0.9678, 0.8393, 0.9678, 0.8393, 0.8491, 0.958, 0.8491, 0.958, 0.9678, 0.8393, 0.9678, 0.8393, 0.8491, 0.958, 0.8491, 0.958, 0.9678, 0.8393, 0.9678, 0.8393, 0.8491, 0.958, 0.8491, 0.958, 0.9678, 0.8393, 0.9678, 0.8393, 0.8491, 0.958, 0.8491, 0.958, 0.9678, 0.8393, 0.9678, 0.8393, 0.8491, 0.958, 0.8491, 0.958, 0.9678, 0.8393, 0.9678, 0.8393, 0.8491, 0.958, 0.8491, 0.958, 0.9678, 0.8393, 0.9678, 0.8393, 0.8491, 0.958, 0.8491, 0.958, 0.9678, 0.8393, 0.9678, 0.8393, 0.8491, 0.958, 0.8491, 0.958, 0.9678, 0.8393, 0.9678, 0.8393, 0.8491, 0.958, 0.8491, 0.958, 0.9678, 0.8393, 0.9678, 0.8393, 0.8491, 0.958, 0.8491, 0.958, 0.9678, 0.8393, 0.9678, 0.2339, 0.2586, 0.3526, 0.2586, 0.3526, 0.3773, 0.2339, 0.3773, 0.2339, 0.2586, 0.3526, 0.2586, 0.3526, 0.3773, 0.2339, 0.3773, 0.2339, 0.2586, 0.3526, 0.2586, 0.3526, 0.3773, 0.2339, 0.3773, 0.2339, 0.2586, 0.3526, 0.2586, 0.3526, 0.3773, 0.2339, 0.3773, 0.8393, 0.8491, 0.958, 0.8491, 0.958, 0.9678, 0.8393, 0.9678, 0.8393, 0.8491, 0.958, 0.8491, 0.958, 0.9678, 0.8393, 0.9678, 0.8393, 0.8491, 0.958, 0.8491, 0.958, 0.9678, 0.8393, 0.9678, 0.8393, 0.8491, 0.958, 0.8491, 0.958, 0.9678, 0.8393, 0.9678, 0.2339, 0.2586, 0.3526, 0.2586, 0.3526, 0.3773, 0.2339, 0.3773, 0.2339, 0.2586, 0.3526, 0.2586, 0.3526, 0.3773, 0.2339, 0.3773, 0.2339, 0.2586, 0.3526, 0.2586, 0.3526, 0.3773, 0.2339, 0.3773, 0.2339, 0.2586, 0.3526, 0.2586, 0.3526, 0.3773, 0.2339, 0.3773, 0.8393, 0.8491, 0.958, 0.8491, 0.958, 0.9678, 0.8393, 0.9678, 0.8393, 0.8491, 0.958, 0.8491, 0.958, 0.9678, 0.8393, 0.9678, 0.8393, 0.8491, 0.958, 0.8491, 0.958, 0.9678, 0.8393, 0.9678, 0.8393, 0.8491, 0.958, 0.8491, 0.958, 0.9678, 0.8393, 0.9678, 0.2339, 0.2586, 0.3526, 0.2586, 0.3526, 0.3773, 0.2339, 0.3773, 0.2339, 0.2586, 0.3526, 0.2586, 0.3526, 0.3773, 0.2339, 0.3773, 0.8393, 0.8491, 0.958, 0.8491, 0.958, 0.9678, 0.8393, 0.9678, 0.8393, 0.8491, 0.958, 0.8491, 0.958, 0.9678, 0.8393, 0.9678, 0.8393, 0.8491, 0.958, 0.8491, 0.958, 0.9678, 0.8393, 0.9678, 0.8393, 0.8491, 0.958, 0.8491, 0.958, 0.9678, 0.8393, 0.9678, 0.2339, 0.2586, 0.3526, 0.2586, 0.3526, 0.3773, 0.2339, 0.3773, 0.2339, 0.2586, 0.3526, 0.2586, 0.3526, 0.3773, 0.2339, 0.3773, 0.2339, 0.2586, 0.3526, 0.2586, 0.3526, 0.3773, 0.2339, 0.3773, 0.2339, 0.2586, 0.3526, 0.2586, 0.3526, 0.3773, 0.2339, 0.3773, 0.2339, 0.2586, 0.3526, 0.2586, 0.3526, 0.3773, 0.2339, 0.3773, 0.2339, 0.2586, 0.3526, 0.2586, 0.3526, 0.3773, 0.2339, 0.3773, 0.2339, 0.2586, 0.3526, 0.2586, 0.3526, 0.3773, 0.2339, 0.3773, 0.2339, 0.2586, 0.3526, 0.2586, 0.3526, 0.3773, 0.2339, 0.3773, 0.8393, 0.8491, 0.958, 0.8491, 0.958, 0.9678, 0.8393, 0.9678, 0.8393, 0.8491, 0.958, 0.8491, 0.958, 0.9678, 0.8393, 0.9678, 0.8393, 0.8491, 0.958, 0.8491, 0.958, 0.9678, 0.8393, 0.9678, 0.8393, 0.8491, 0.958, 0.8491, 0.958, 0.9678, 0.8393, 0.9678, 0.2339, 0.2586, 0.3526, 0.2586, 0.3526, 0.3773, 0.2339, 0.3773, 0.2339, 0.2586, 0.3526, 0.2586, 0.3526, 0.3773, 0.2339, 0.3773, 0.8393, 0.8491, 0.958, 0.8491, 0.958, 0.9678, 0.8393, 0.9678, 0.8393, 0.8491, 0.958, 0.8491, 0.958, 0.9678, 0.8393, 0.9678, 0.8393, 0.8491, 0.958, 0.8491, 0.958, 0.9678, 0.8393, 0.9678, 0.8393, 0.8491, 0.958, 0.8491, 0.958, 0.9678, 0.8393, 0.9678, 0.889, 0.3574, 0.889, 0.3079, 0.889, 0.3079, 0.889, 0.3574, 0.8393, 0.8491, 0.8393, 0.9678, 0.8393, 0.9678, 0.8393, 0.8491, 0.6464, 0.3438, 0.7277, 0.3438, 0.7277, 0.3438, 0.6464, 0.3438, 0.7277, 0.2625, 0.6464, 0.2625, 0.6464, 0.2625, 0.7277, 0.2625, 0.8394, 0.3079, 0.889, 0.3079, 0.889, 0.3574, 0.8394, 0.3574, 0.8394, 0.3574, 0.889, 0.3574, 0.889, 0.3574, 0.8394, 0.3574, 0.8394, 0.3079, 0.8394, 0.3574, 0.8394, 0.3574, 0.8394, 0.3079, 0.889, 0.3079, 0.8394, 0.3079, 0.8394, 0.3079, 0.889, 0.3079])
me_cube_001.materials.append(mat_material)
me_cube_001.use_remesh_preserve_volume = False
me_cube_001.use_remesh_preserve_attributes = False
me_cube_001.use_mirror_vertex_groups = False
me_cube_001.update()

# ---- objects
ob_cube = bpy.data.objects.new('Cube', me_cube_001)
ob_lamp = bpy.data.objects.new('Lamp', light_lamp)
ob_camera = bpy.data.objects.new('Camera', cam_camera)

# ---- transforms, parenting, visibility, modifiers, constraints
ob_cube.location = (0.0, 0.0, 0.0)
ob_cube.lineart.crease_threshold = 0.0
ob_lamp.location = (4.076, 1.005, 5.904)
ob_lamp.rotation_euler = (0.6503, 0.05522, 1.866)
ob_lamp.lock_rotations_4d = False
ob_lamp.empty_display_type = 'ARROWS'
ob_lamp.color = (0.0, 0.0, 0.0, 0.0)
ob_lamp.lineart.crease_threshold = 0.0
ob_camera.location = (7.481, -6.508, 5.344)
ob_camera.rotation_euler = (1.109, 0.01082, 0.8149)
ob_camera.lock_rotations_4d = False
ob_camera.empty_display_type = 'ARROWS'
ob_camera.color = (0.0, 0.0, 0.0, 0.0)
ob_camera.display_type = 'WIRE'
ob_camera.lineart.crease_threshold = 0.0

# ---- collection membership
col_collection_1.objects.link(ob_cube)
col_collection_1.objects.link(ob_lamp)
col_collection_1.objects.link(ob_camera)

# ---- scene / render settings (as saved in the file)
scene.camera = ob_camera
scene.frame_start = 1; scene.frame_end = 250; scene.frame_set(1)
scene.render.engine = 'CYCLES'
scene.render.resolution_percentage = 50
scene.render.dither_intensity = 0.0
scene.cycles.use_denoising = False
scene.cycles.samples = 10
scene.cycles.sampling_pattern = 'TABULATED_SOBOL'
scene.cycles.light_sampling_threshold = 0.0
scene.cycles.use_adaptive_sampling = False
scene.cycles.use_light_tree = False
scene.cycles.blur_glossy = 0.0
scene.cycles.pixel_filter_type = 'GAUSSIAN'
scene.cycles.sample_clamp_indirect = 0.0
scene.view_settings.view_transform = 'Standard'
bpy.context.view_layer.update()
